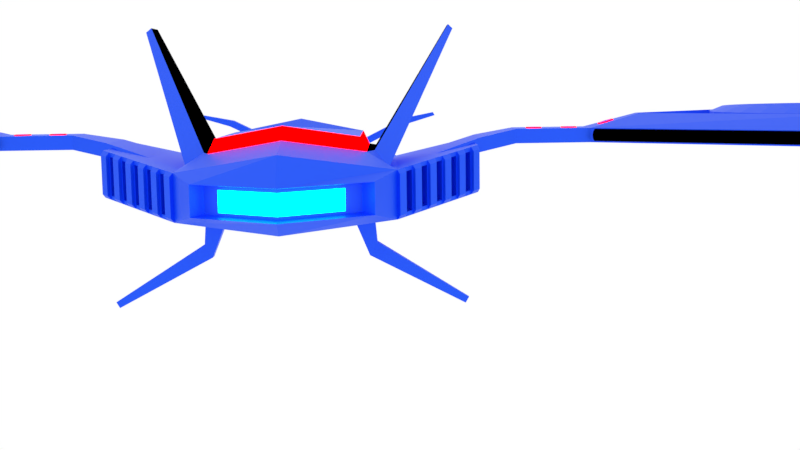 # Source: drone.blend  (saved by Blender 3.5.10; exported with 4.5.12 LTS)
import bpy
from mathutils import Matrix  # noqa: F401  (used for matrix-valued properties, if any)

bpy.ops.wm.read_factory_settings(use_empty=True)
scene = bpy.context.scene
scene.name = 'Scene'

# ---- collections
col_collection_1 = bpy.data.collections.new('Collection 1'); scene.collection.children.link(col_collection_1)

# ---- materials (node trees are filled in below, after node groups)
mat_material_003 = bpy.data.materials.new('Material.003')
mat_material_003.alpha_threshold = 0.0
mat_material_003.roughness = 0.5
mat_material_002 = bpy.data.materials.new('Material.002')
mat_material_002.alpha_threshold = 0.0
mat_material_002.roughness = 0.5
mat_material_002.line_color = (0.0, 0.0, 0.0, 1.0)
mat_material_000 = bpy.data.materials.new('Material.000')
mat_material_000.alpha_threshold = 0.0
mat_material_000.roughness = 0.5
mat_material_001 = bpy.data.materials.new('Material.001')
mat_material_001.alpha_threshold = 0.0
mat_material_001.roughness = 0.5
mat_material_001.line_color = (0.0, 0.0, 0.0, 1.0)

# ---- material node trees
mat_material_003.use_nodes = True; mat_material_003.node_tree.nodes.clear()
_N = mat_material_003.node_tree.nodes; _L = mat_material_003.node_tree.links
n0 = _N.new('ShaderNodeOutputMaterial'); n0.name = 'Material Output'; n0.location = (300, 300)
n1 = _N.new('ShaderNodeBsdfPrincipled'); n1.name = 'Principled BSDF'; n1.location = (-34, 329)
n1.distribution = 'GGX'
n1.subsurface_method = 'RANDOM_WALK_SKIN'
n1.inputs[0].default_value = (0.0, 0.08815, 1.0, 1.0)
n1.inputs[1].default_value = 0.4591
n1.inputs[3].default_value = 1.45
n1.inputs[13].default_value = 0.7318
n1.inputs[27].default_value = (0.0, 0.0, 0.0, 1.0)
n1.inputs[28].default_value = 1.0
_L.new(n1.outputs[0], n0.inputs[0])
n0.is_active_output = True
mat_material_002.use_nodes = True; mat_material_002.node_tree.nodes.clear()
_N = mat_material_002.node_tree.nodes; _L = mat_material_002.node_tree.links
n0 = _N.new('ShaderNodeOutputMaterial'); n0.name = 'Material Output'; n0.location = (300, 300)
n1 = _N.new('ShaderNodeEmission'); n1.name = 'Emission'; n1.location = (19, 463)
n1.inputs[0].default_value = (0.0, 0.8, 0.7612, 1.0)
n1.inputs[1].default_value = 5.0
_L.new(n1.outputs[0], n0.inputs[0])
n0.is_active_output = True
mat_material_000.use_nodes = True; mat_material_000.node_tree.nodes.clear()
_N = mat_material_000.node_tree.nodes; _L = mat_material_000.node_tree.links
n0 = _N.new('ShaderNodeOutputMaterial'); n0.name = 'Material Output'; n0.location = (300, 300)
n0.is_active_output = True
mat_material_001.use_nodes = True; mat_material_001.node_tree.nodes.clear()
_N = mat_material_001.node_tree.nodes; _L = mat_material_001.node_tree.links
n0 = _N.new('ShaderNodeOutputMaterial'); n0.name = 'Material Output'; n0.location = (300, 300)
n1 = _N.new('ShaderNodeEmission'); n1.name = 'Emission'; n1.location = (10, 300)
n1.inputs[0].default_value = (1.0, 0.0, 0.0, 1.0)
n1.inputs[1].default_value = 5.0
_L.new(n1.outputs[0], n0.inputs[0])
n0.is_active_output = True

# ---- world
world_world = bpy.data.worlds.new('World'); scene.world = world_world
world_world.use_nodes = True; world_world.node_tree.nodes.clear()
_N = world_world.node_tree.nodes; _L = world_world.node_tree.links
n0 = _N.new('ShaderNodeOutputWorld'); n0.name = 'World Output'; n0.location = (300, 300)
n1 = _N.new('ShaderNodeBackground'); n1.name = 'Background'; n1.location = (10, 300)
n1.inputs[0].default_value = (1.0, 1.0, 1.0, 1.0)
_L.new(n1.outputs[0], n0.inputs[0])
n0.is_active_output = True
world_world.color = (0.05088, 0.05088, 0.05088)
world_world.use_sun_shadow = False
world_world.sun_shadow_jitter_overblur = 0.0
world_world.cycles.sampling_method = 'MANUAL'

# ---- cameras
cam_camera = bpy.data.cameras.new('Camera')

# ---- meshes
me_cube_001 = bpy.data.meshes.new('Cube.001')
me_cube_001.from_pydata([(2.021, 1.015, -1.887), (0.7269, 0.9351, -0.8462), (2.021, 1.069, -1.887), (0.7269, 1.149, -0.8462), (2.061, 1.015, -1.818), (0.9503, 0.9351, -0.6168), (2.061, 1.069, -1.818), (0.9503, 1.149, -0.6168), (0.9104, 0.9828, -1.302), (0.9104, 1.101, -1.302), (0.999, 1.101, -1.148), (0.999, 0.9828, -1.148), (-2.028, 1.015, -1.887), (-0.7338, 0.9351, -0.8462), (-2.028, 1.069, -1.887), (-0.7338, 1.149, -0.8462), (-2.068, 1.015, -1.818), (-0.9572, 0.9351, -0.6168), (-2.068, 1.069, -1.818), (-0.9572, 1.149, -0.6168), (-0.9173, 0.9828, -1.302), (-0.9173, 1.101, -1.302), (-1.006, 1.101, -1.148), (-1.006, 0.9828, -1.148), (3.668, 0.3186, 0.09433), (3.655, 0.3378, 0.09059), (5.847, 1.924, 0.09059), (3.642, 0.355, 0.07974), (5.835, 1.941, 0.07974), (3.632, 0.3687, 0.06284), (5.825, 1.955, 0.06284), (3.626, 0.3775, 0.04154), (5.819, 1.964, 0.04154), (3.624, 0.3805, 0.01794), (5.816, 1.967, 0.01794), (3.626, 0.3775, -0.005672), (5.819, 1.964, -0.005673), (3.632, 0.3687, -0.02697), (5.825, 1.955, -0.02697), (3.642, 0.355, -0.04387), (5.835, 1.941, -0.04387), (3.655, 0.3378, -0.05472), (5.847, 1.924, -0.05472), (3.668, 0.3186, -0.05846), (3.682, 0.2995, -0.05472), (5.875, 1.886, -0.05472), (5.897, 1.855, -0.02697), (3.711, 0.2598, -0.005672), (3.713, 0.2567, 0.01794), (5.897, 1.855, 0.06284), (3.695, 0.2822, 0.07974), (5.887, 1.868, 0.07974), (5.875, 1.886, 0.09059), (3.655, -0.2975, 0.09059), (5.847, -1.884, 0.09059), (3.642, -0.3148, 0.07974), (5.835, -1.901, 0.07974), (3.632, -0.3285, 0.06284), (5.825, -1.915, 0.06284), (3.626, -0.3373, 0.04154), (5.819, -1.923, 0.04154), (3.624, -0.3403, 0.01794), (5.816, -1.926, 0.01794), (3.626, -0.3373, -0.005672), (5.819, -1.923, -0.005673), (3.632, -0.3285, -0.02697), (5.825, -1.915, -0.02697), (3.642, -0.3148, -0.04387), (5.835, -1.901, -0.04387), (3.655, -0.2975, -0.05472), (5.847, -1.884, -0.05472), (3.668, -0.2784, -0.05846), (3.695, -0.242, -0.04387), (5.887, -1.828, -0.04387), (3.705, -0.2283, -0.02697), (3.711, -0.2195, -0.005672), (5.906, -1.803, 0.01794), (3.711, -0.2195, 0.04154), (5.904, -1.806, 0.04154), (3.705, -0.2283, 0.06284), (5.897, -1.814, 0.06284), (5.875, -1.845, 0.09059), (-3.675, 0.3186, 0.09433), (-3.661, 0.3378, 0.09059), (-5.854, 1.924, 0.09059), (-3.649, 0.355, 0.07974), (-5.842, 1.941, 0.07974), (-3.639, 0.3687, 0.06284), (-5.832, 1.955, 0.06284), (-3.633, 0.3775, 0.04154), (-5.825, 1.964, 0.04154), (-3.63, 0.3805, 0.01794), (-5.823, 1.967, 0.01794), (-3.633, 0.3775, -0.005672), (-5.825, 1.964, -0.005673), (-3.639, 0.3687, -0.02697), (-5.832, 1.955, -0.02697), (-3.649, 0.355, -0.04387), (-5.842, 1.941, -0.04387), (-5.854, 1.924, -0.05472), (-3.675, 0.3186, -0.05846), (-5.894, 1.868, -0.04387), (-3.718, 0.2598, -0.005672), (-5.913, 1.843, 0.01794), (-3.711, 0.2685, 0.06284), (-5.894, 1.868, 0.07974), (-3.661, -0.2975, 0.09059), (-5.854, -1.884, 0.09059), (-3.649, -0.3148, 0.07974), (-5.842, -1.901, 0.07974), (-3.639, -0.3285, 0.06284), (-5.832, -1.915, 0.06284), (-3.633, -0.3373, 0.04154), (-5.825, -1.923, 0.04154), (-3.63, -0.3403, 0.01794), (-5.823, -1.926, 0.01794), (-3.633, -0.3373, -0.005672), (-5.825, -1.923, -0.005673), (-3.639, -0.3285, -0.02697), (-5.832, -1.915, -0.02697), (-3.649, -0.3148, -0.04387), (-5.842, -1.901, -0.04387), (-3.661, -0.2975, -0.05472), (-5.854, -1.884, -0.05472), (-3.675, -0.2784, -0.05846), (-3.689, -0.2593, -0.05472), (-5.882, -1.845, -0.05472), (-3.702, -0.242, -0.04387), (-5.894, -1.828, -0.04387), (-5.904, -1.814, -0.02697), (-3.718, -0.2195, -0.005672), (-5.911, -1.806, -0.005673), (-3.72, -0.2165, 0.01794), (-3.718, -0.2195, 0.04154), (-5.911, -1.806, 0.04154), (-3.711, -0.2283, 0.06284), (-5.904, -1.814, 0.06284), (-3.702, -0.242, 0.07974), (3.843, 0.1203, 0.1779), (3.76, 0.07023, 0.1529), (3.76, -0.02999, 0.1529), (3.847, -0.08696, 0.1665), (3.843, -0.0801, 0.1779), (3.926, -0.02999, 0.2028), (3.935, 0.07366, 0.1931), (3.926, 0.07023, 0.2028), (3.915, 0.06336, 0.1994), (3.388, 0.1272, 0.1036), (3.388, 0.1203, 0.1155), (3.295, 0.07366, 0.1036), (3.301, 0.07023, 0.1155), (3.301, -0.02999, 0.1155), (3.313, -0.02312, 0.1155), (3.388, -0.08696, 0.1036), (3.388, -0.0801, 0.1155), (3.388, -0.06637, 0.1155), (3.475, -0.02999, 0.1155), (3.463, -0.02312, 0.1155), (3.475, 0.07023, 0.1155), (2.95, 0.1272, 0.1036), (2.95, 0.1203, 0.1155), (2.857, 0.07366, 0.1036), (2.863, 0.07023, 0.1155), (2.863, -0.02999, 0.1155), (2.95, -0.08696, 0.1036), (2.95, -0.0801, 0.1155), (2.95, -0.06637, 0.1155), (3.043, -0.03342, 0.1036), (3.037, -0.02999, 0.1155), (3.025, -0.02312, 0.1155), (3.037, 0.07023, 0.1155), (3.025, 0.06336, 0.1155), (-3.853, 0.1272, 0.1665), (-3.85, 0.1203, 0.1779), (-3.767, 0.07023, 0.1529), (-3.767, -0.02999, 0.1529), (-3.85, -0.0801, 0.1779), (-3.85, -0.06637, 0.1779), (-3.933, -0.02999, 0.2028), (-3.933, 0.07023, 0.2028), (-3.395, 0.1203, 0.1155), (-3.308, 0.07023, 0.1155), (-3.32, 0.06336, 0.1155), (-3.302, -0.03342, 0.1036), (-3.308, -0.02999, 0.1155), (-3.32, -0.02312, 0.1155), (-3.395, -0.08696, 0.1036), (-3.395, -0.0801, 0.1155), (-3.395, -0.06637, 0.1155), (-3.488, -0.03342, 0.1036), (-3.482, -0.02999, 0.1155), (-3.47, -0.02312, 0.1155), (-3.488, 0.07366, 0.1036), (-3.482, 0.07023, 0.1155), (-3.47, 0.06336, 0.1155), (-2.957, 0.1203, 0.1155), (-2.864, 0.07366, 0.1036), (-2.87, 0.07023, 0.1155), (-2.864, -0.03342, 0.1036), (-2.87, -0.02999, 0.1155), (-2.882, -0.02312, 0.1155), (-2.957, -0.08696, 0.1036), (-2.957, -0.0801, 0.1155), (-3.05, -0.03342, 0.1036), (-3.044, -0.02999, 0.1155), (-3.032, -0.02312, 0.1155), (-3.044, 0.07023, 0.1155), (-0.003448, -0.8155, 0.2372), (-0.8305, 1.223, 0.08229), (-0.9025, -0.4991, -0.08531), (-7.129, -1.557, 0.06883), (-7.431, -1.465, 0.1698), (-6.502, -1.557, 0.1698), (-7.708, -1.317, 0.1698), (-8.152, -0.8732, 0.06883), (-8.301, 0.6354, 0.1698), (-8.152, 0.9134, 0.1698), (-6.815, 1.628, 0.1698), (-6.502, 1.597, 0.1698), (7.122, -1.557, 0.1698), (7.424, -1.465, 0.06883), (6.808, -1.588, 0.1698), (6.495, -1.557, 0.1698), (6.495, -1.557, 0.06883), (7.702, -1.317, 0.06883), (7.945, -1.117, 0.06883), (8.416, 0.02012, 0.06883), (8.145, 0.9134, 0.1698), (8.145, 0.9134, 0.06883), (7.945, 1.157, 0.06883), (6.495, 1.597, 0.1698), (1.453, -1.243, -0.3464), (-1.46, -1.243, -0.3464), (-1.46, -1.243, -0.6496), (1.975, -1.243, -0.2278), (1.975, -1.243, -0.531), (1.453, -1.631, -0.3464), (1.453, -1.631, -0.6496), (-1.46, -1.631, -0.6496), (1.975, -1.631, -0.2278), (1.975, -1.631, -0.531), (0.002631, -5.12, -1.484), (-0.07737, -3.778, -0.4376), (0.05629, -5.12, -1.484), (0.1363, -3.778, -0.4376), (0.002631, -5.161, -1.427), (-0.07737, -4.098, -0.432), (0.05629, -5.161, -1.427), (0.1363, -4.098, -0.432), (-0.02965, -4.01, -1.002), (0.08858, -4.01, -1.002), (0.08858, -4.098, -0.875), (-0.02965, -4.098, -0.875), (-0.003448, 2.533, -0.6703), (0.6778, 2.071, -0.6703), (0.6778, 2.071, -0.4242), (-0.003448, 2.533, -0.4242), (-0.6847, 2.071, -0.4242), (-0.6847, 2.071, -0.6703), (-0.003448, -3.283, -0.6829), (0.5342, -2.995, -0.6354), (-0.5411, -2.995, -0.6354), (0.6994, -2.952, -0.3654), (-0.003448, -3.283, -0.2338), (-0.7063, -2.952, -0.3654), (-0.003448, -3.248, -0.2941), (-0.003448, 2.463, -0.8816), (-0.003448, 2.463, -0.03745), (1.237, 1.621, -0.2697), (1.237, -0.8508, -0.8248), (1.237, -0.8508, -0.2697), (-0.003448, -1.437, -0.83), (-0.003448, -1.768, -0.03745), (-1.244, -0.8508, -0.8248), (-1.244, -0.8508, -0.2697), (-0.003448, 2.682, -0.7273), (0.9935, 2.006, -0.7273), (0.9935, 2.006, -0.3672), (-0.003448, 2.682, -0.3672), (-1.0, 2.006, -0.3672), (-1.0, 2.006, -0.7273), (-0.003448, 2.488, -0.7019), (0.8529, 1.907, -0.7019), (0.8529, 1.907, -0.3926), (-0.003448, 2.488, -0.3926), (-0.8598, 1.907, -0.3926), (-0.8598, 1.907, -0.7019), (2.191, 0.8357, -0.05268), (2.191, 0.8357, -0.6077), (2.191, -0.8508, -0.6077), (2.191, -0.8508, -0.05268), (-2.198, -0.8508, -0.05268), (-2.198, -0.8508, -0.6077), (-2.198, 0.8357, -0.05268), (1.237, 1.621, -0.8248), (-1.244, 1.621, -0.8248), (-1.244, 1.621, -0.2697), (-2.198, 0.8357, -0.6077), (2.104, 0.907, -0.07241), (2.018, 0.9784, -0.09214), (1.931, 1.05, -0.1119), (1.844, 1.121, -0.1316), (1.757, 1.193, -0.1513), (1.671, 1.264, -0.1711), (1.584, 1.335, -0.1908), (1.497, 1.407, -0.2105), (1.41, 1.478, -0.2303), (1.324, 1.55, -0.25), (2.104, 0.907, -0.6275), (2.018, 0.9784, -0.6472), (1.931, 1.05, -0.6669), (1.844, 1.121, -0.6866), (1.757, 1.193, -0.7064), (1.671, 1.264, -0.7261), (1.584, 1.335, -0.7458), (1.497, 1.407, -0.7656), (1.41, 1.478, -0.7853), (1.324, 1.55, -0.805), (-1.33, 1.55, -0.25), (-1.417, 1.478, -0.2303), (-1.504, 1.407, -0.2105), (-1.591, 1.335, -0.1908), (-1.677, 1.264, -0.1711), (-1.764, 1.193, -0.1513), (-1.851, 1.121, -0.1316), (-1.938, 1.05, -0.1119), (-2.025, 0.9784, -0.09214), (-2.111, 0.907, -0.07241), (-1.33, 1.55, -0.805), (-1.417, 1.478, -0.7853), (-1.504, 1.407, -0.7656), (-1.591, 1.335, -0.7458), (-1.677, 1.264, -0.7261), (-1.764, 1.193, -0.7064), (-1.851, 1.121, -0.6866), (-1.938, 1.05, -0.6669), (-2.025, 0.9784, -0.6472), (-2.111, 0.907, -0.6275), (1.267, 1.664, -0.3141), (1.267, 1.664, -0.7771), (-1.274, 1.664, -0.3141), (-1.274, 1.664, -0.7771), (2.207, 0.8902, -0.1003), (2.207, 0.8902, -0.5633), (-2.214, 0.8902, -0.1003), (-2.214, 0.8902, -0.5633), (1.34, 1.604, -0.2977), (-2.142, 0.9498, -0.1168), (1.34, 1.604, -0.7606), (-2.142, 0.9498, -0.5798), (2.135, 0.9498, -0.1168), (2.034, 1.033, -0.1398), (1.961, 1.093, -0.1563), (1.86, 1.176, -0.1793), (1.788, 1.235, -0.1957), (1.687, 1.319, -0.2187), (1.614, 1.378, -0.2352), (1.513, 1.461, -0.2582), (1.441, 1.521, -0.2746), (2.135, 0.9498, -0.5798), (2.034, 1.033, -0.6028), (1.961, 1.093, -0.6192), (1.86, 1.176, -0.6423), (1.788, 1.235, -0.6587), (1.687, 1.319, -0.6817), (1.614, 1.378, -0.6982), (1.513, 1.461, -0.7212), (1.441, 1.521, -0.7376), (-1.346, 1.604, -0.2977), (-1.448, 1.521, -0.2746), (-1.52, 1.461, -0.2582), (-1.621, 1.378, -0.2352), (-1.693, 1.319, -0.2187), (-1.795, 1.235, -0.1957), (-1.867, 1.176, -0.1793), (-1.968, 1.093, -0.1563), (-2.04, 1.033, -0.1398), (-1.346, 1.604, -0.7606), (-1.448, 1.521, -0.7376), (-1.52, 1.461, -0.7212), (-1.621, 1.378, -0.6982), (-1.693, 1.319, -0.6817), (-1.795, 1.235, -0.6587), (-1.867, 1.176, -0.6423), (-1.968, 1.093, -0.6192), (-2.04, 1.033, -0.6028), (2.097, 0.9134, -0.1237), (2.025, 0.9721, -0.1399), (1.923, 1.056, -0.1631), (1.852, 1.115, -0.1793), (1.75, 1.199, -0.2026), (1.678, 1.258, -0.2188), (1.576, 1.342, -0.242), (1.505, 1.4, -0.2582), (1.403, 1.485, -0.2815), (1.331, 1.543, -0.2977), (2.097, 0.9134, -0.5797), (2.025, 0.9721, -0.5959), (1.923, 1.056, -0.6192), (1.852, 1.115, -0.6354), (1.75, 1.199, -0.6587), (1.678, 1.258, -0.6749), (1.576, 1.342, -0.6981), (1.505, 1.4, -0.7143), (1.403, 1.485, -0.7376), (1.331, 1.543, -0.7538), (-1.338, 1.543, -0.2977), (-1.409, 1.485, -0.2815), (-1.512, 1.4, -0.2582), (-1.583, 1.342, -0.242), (-1.685, 1.258, -0.2188), (-1.757, 1.199, -0.2026), (-1.859, 1.115, -0.1793), (-1.93, 1.056, -0.1631), (-2.032, 0.9721, -0.1399), (-2.104, 0.9134, -0.1237), (-1.338, 1.543, -0.7538), (-1.409, 1.485, -0.7376), (-1.512, 1.4, -0.7143), (-1.583, 1.342, -0.6981), (-1.685, 1.258, -0.6749), (-1.757, 1.199, -0.6587), (-1.859, 1.115, -0.6354), (-1.93, 1.056, -0.6192), (-2.032, 0.9721, -0.5959), (-2.104, 0.9134, -0.5797), (1.953, 0.6112, -0.1809), (1.881, 0.6699, -0.1971), (1.779, 0.754, -0.2204), (1.708, 0.8127, -0.2366), (1.606, 0.8968, -0.2598), (1.534, 0.9554, -0.2761), (1.432, 1.04, -0.2993), (1.361, 1.098, -0.3155), (1.259, 1.182, -0.3388), (1.187, 1.241, -0.355), (1.953, 0.6112, -0.5797), (1.881, 0.6699, -0.5959), (1.779, 0.754, -0.6192), (1.708, 0.8127, -0.6354), (1.606, 0.8968, -0.6587), (1.534, 0.9554, -0.6749), (1.432, 1.04, -0.6981), (1.361, 1.098, -0.7143), (1.259, 1.182, -0.7376), (1.187, 1.241, -0.7538), (-1.194, 1.241, -0.355), (-1.265, 1.182, -0.3388), (-1.368, 1.098, -0.3155), (-1.439, 1.04, -0.2993), (-1.541, 0.9554, -0.2761), (-1.612, 0.8968, -0.2598), (-1.715, 0.8127, -0.2366), (-1.786, 0.754, -0.2204), (-1.888, 0.6699, -0.1971), (-1.959, 0.6112, -0.1809), (-1.194, 1.241, -0.7538), (-1.265, 1.182, -0.7376), (-1.368, 1.098, -0.7143), (-1.439, 1.04, -0.6981), (-1.541, 0.9554, -0.6749), (-1.612, 0.8968, -0.6587), (-1.715, 0.8127, -0.6354), (-1.786, 0.754, -0.6192), (-1.888, 0.6699, -0.5959), (-1.959, 0.6112, -0.5797), (0.6994, -1.082, -0.6799), (0.6994, -1.082, -0.3654), (-0.003448, -1.414, -0.6829), (-0.003448, -1.414, -0.2338), (-0.7063, -1.082, -0.6799), (-0.7063, -1.082, -0.3654), (0.6994, -2.952, -0.6799), (-0.7063, -2.952, -0.6799), (0.5342, -2.995, -0.3948), (-0.003448, -3.248, -0.6377), (-0.5411, -2.995, -0.3948), (0.3402, -4.691, -0.4293), (0.3402, -4.691, -0.5831), (-0.003449, -4.854, -0.5845), (-0.003449, -4.854, -0.365), (-0.3471, -4.691, -0.5831), (-0.3471, -4.691, -0.4293), (-0.3538, -4.414, -0.5143), (-1.896, -4.381, 0.16), (-0.3538, -4.274, -0.5143), (-1.896, -4.307, 0.16), (-0.3015, -4.414, -0.4231), (-1.869, -4.381, 0.2082), (-0.3015, -4.274, -0.4231), (-1.869, -4.307, 0.2082), (-1.438, -4.414, 0.02393), (-1.438, -4.274, 0.02393), (-1.385, -4.274, 0.1152), (-1.385, -4.414, 0.1152), (0.3469, -4.414, -0.5143), (1.889, -4.381, 0.16), (0.3469, -4.274, -0.5143), (1.889, -4.307, 0.16), (0.2946, -4.414, -0.4231), (1.862, -4.381, 0.2082), (0.2946, -4.274, -0.4231), (1.862, -4.307, 0.2082), (1.431, -4.414, 0.02393), (1.431, -4.274, 0.02393), (1.378, -4.274, 0.1152), (1.378, -4.414, 0.1152), (5.861, 1.905, 0.09433), (5.861, 1.905, -0.05846), (3.695, 0.2822, -0.04387), (5.887, 1.868, -0.04387), (3.705, 0.2685, -0.02697), (5.904, 1.846, -0.005673), (5.906, 1.843, 0.01794), (3.711, 0.2598, 0.04154), (5.904, 1.846, 0.04154), (3.705, 0.2685, 0.06284), (3.682, 0.2995, 0.09059), (3.668, -0.2784, 0.09433), (5.861, -1.864, 0.09433), (5.861, -1.864, -0.05846), (3.682, -0.2593, -0.05472), (5.875, -1.845, -0.05472), (5.897, -1.814, -0.02697), (5.904, -1.806, -0.005673), (3.713, -0.2165, 0.01794), (3.695, -0.242, 0.07974), (5.887, -1.828, 0.07974), (3.682, -0.2593, 0.09059), (6.808, 0.1987, 0.05825), (6.808, 0.1294, 0.1354), (6.808, 0.118, 0.1307), (6.808, 0.1596, 0.04689), (6.808, 0.1758, 0.04218), (6.808, 0.192, 0.04689), (6.773, 0.1952, 0.05825), (6.787, 0.1273, 0.1354), (6.789, 0.1161, 0.1307), (6.79, 0.1115, 0.1193), (6.781, 0.1569, 0.04689), (6.778, 0.1728, 0.04218), (6.775, 0.1887, 0.04689), (6.74, 0.1851, 0.05825), (6.762, 0.1316, 0.1307), (6.766, 0.1211, 0.1354), (6.771, 0.1106, 0.1307), (6.773, 0.1062, 0.1193), (6.755, 0.149, 0.04689), (6.749, 0.1639, 0.04218), (6.743, 0.1789, 0.04689), (6.709, 0.1686, 0.05825), (6.741, 0.1204, 0.1307), (6.748, 0.111, 0.1354), (6.754, 0.1015, 0.1307), (6.757, 0.09761, 0.1193), (6.731, 0.1361, 0.04689), (6.722, 0.1496, 0.04218), (6.713, 0.163, 0.04689), (6.682, 0.1464, 0.05825), (6.723, 0.1054, 0.1307), (6.731, 0.09739, 0.1354), (6.739, 0.08935, 0.1307), (6.71, 0.1187, 0.04689), (6.698, 0.1302, 0.04218), (6.687, 0.1416, 0.04689), (6.66, 0.1193, 0.05825), (6.708, 0.08714, 0.1307), (6.717, 0.08083, 0.1354), (6.731, 0.0719, 0.1193), (6.692, 0.09761, 0.04689), (6.679, 0.1066, 0.04218), (6.665, 0.1156, 0.04689), (6.643, 0.08845, 0.05825), (6.697, 0.06628, 0.1307), (6.707, 0.06194, 0.1354), (6.718, 0.05759, 0.1307), (6.679, 0.0735, 0.04689), (6.664, 0.07969, 0.04218), (6.65, 0.08589, 0.04689), (6.633, 0.05496, 0.05825), (6.717, 0.0383, 0.1193), (6.672, 0.04733, 0.04689), (6.656, 0.05049, 0.04218), (6.64, 0.05365, 0.04689), (6.63, 0.02012, 0.05825), (6.688, 0.02012, 0.1307), (6.699, 0.02012, 0.1354), (6.669, 0.02012, 0.04689), (6.653, 0.02012, 0.04218), (6.636, 0.02012, 0.04689), (6.633, -0.01471, 0.05825), (6.712, 0.00102, 0.1307), (6.717, 0.001938, 0.1193), (6.672, -0.007091, 0.04689), (6.656, -0.01025, 0.04218), (6.64, -0.01341, 0.04689), (6.643, -0.04821, 0.05825), (6.697, -0.02604, 0.1307), (6.707, -0.0217, 0.1354), (6.679, -0.03326, 0.04689), (6.664, -0.03945, 0.04218), (6.65, -0.04565, 0.04689), (6.66, -0.07908, 0.05825), (6.708, -0.0469, 0.1307), (6.717, -0.04059, 0.1354), (6.727, -0.03427, 0.1307), (6.692, -0.05737, 0.04689), (6.679, -0.06636, 0.04218), (6.665, -0.07536, 0.04689), (6.682, -0.1061, 0.05825), (6.723, -0.06518, 0.1307), (6.731, -0.05714, 0.1354), (6.739, -0.04911, 0.1307), (6.742, -0.04578, 0.1193), (6.71, -0.07851, 0.04689), (6.698, -0.08995, 0.04218), (6.687, -0.1014, 0.04689), (6.709, -0.1283, 0.05825), (6.741, -0.08018, 0.1307), (6.748, -0.07073, 0.1354), (6.754, -0.06129, 0.1307), (6.757, -0.05737, 0.1193), (6.731, -0.09585, 0.04689), (6.722, -0.1093, 0.04218), (6.713, -0.1228, 0.04689), (6.74, -0.1448, 0.05825), (6.762, -0.09133, 0.1307), (6.766, -0.08083, 0.1354), (6.771, -0.07033, 0.1307), (6.773, -0.06599, 0.1193), (6.755, -0.1087, 0.04689), (6.749, -0.1237, 0.04218), (6.743, -0.1387, 0.04689), (6.773, -0.155, 0.05825), (6.785, -0.09819, 0.1307), (6.787, -0.08705, 0.1354), (6.79, -0.07129, 0.1193), (6.781, -0.1167, 0.04689), (6.778, -0.1326, 0.04218), (6.775, -0.1484, 0.04689), (6.808, -0.1584, 0.05825), (6.808, -0.1005, 0.1307), (6.808, -0.08915, 0.1354), (6.808, -0.1194, 0.04689), (6.808, -0.1355, 0.04218), (6.808, -0.1517, 0.04689), (6.843, -0.155, 0.05825), (6.832, -0.09819, 0.1307), (6.83, -0.08705, 0.1354), (6.826, -0.07129, 0.1193), (6.836, -0.1167, 0.04689), (6.839, -0.1326, 0.04218), (6.842, -0.1484, 0.04689), (6.877, -0.1448, 0.05825), (6.854, -0.09133, 0.1307), (6.85, -0.08083, 0.1354), (6.846, -0.07033, 0.1307), (6.844, -0.06599, 0.1193), (6.862, -0.1087, 0.04689), (6.868, -0.1237, 0.04218), (6.874, -0.1387, 0.04689), (6.908, -0.1283, 0.05825), (6.875, -0.08018, 0.1307), (6.869, -0.07073, 0.1354), (6.863, -0.06129, 0.1307), (6.86, -0.05737, 0.1193), (6.886, -0.09585, 0.04689), (6.895, -0.1093, 0.04218), (6.904, -0.1228, 0.04689), (6.935, -0.1061, 0.05825), (6.894, -0.06518, 0.1307), (6.886, -0.05714, 0.1354), (6.878, -0.04911, 0.1307), (6.907, -0.07851, 0.04689), (6.918, -0.08995, 0.04218), (6.93, -0.1014, 0.04689), (6.957, -0.07908, 0.05825), (6.909, -0.0469, 0.1307), (6.899, -0.04059, 0.1354), (6.89, -0.03427, 0.1307), (6.886, -0.03166, 0.1193), (6.924, -0.05737, 0.04689), (6.938, -0.06636, 0.04218), (6.951, -0.07536, 0.04689), (6.973, -0.04821, 0.05825), (6.92, -0.02604, 0.1307), (6.909, -0.0217, 0.1354), (6.937, -0.03326, 0.04689), (6.952, -0.03945, 0.04218), (6.967, -0.04565, 0.04689), (6.983, -0.01471, 0.05825), (6.927, -0.003414, 0.1307), (6.904, 0.001019, 0.1307), (6.9, 0.001938, 0.1193), (6.945, -0.007091, 0.04689), (6.961, -0.01025, 0.04218), (6.977, -0.01341, 0.04689), (6.987, 0.02012, 0.05825), (6.918, 0.02012, 0.1354), (6.948, 0.02012, 0.04689), (6.964, 0.02012, 0.04218), (6.98, 0.02012, 0.04689), (6.983, 0.05496, 0.05825), (6.927, 0.04365, 0.1307), (6.904, 0.03922, 0.1307), (6.9, 0.0383, 0.1193), (6.945, 0.04733, 0.04689), (6.961, 0.05049, 0.04218), (6.977, 0.05365, 0.04689), (6.973, 0.08845, 0.05825), (6.92, 0.06628, 0.1307), (6.909, 0.06194, 0.1354), (6.937, 0.0735, 0.04689), (6.952, 0.07969, 0.04218), (6.967, 0.08589, 0.04689), (6.957, 0.1193, 0.05825), (6.909, 0.08714, 0.1307), (6.899, 0.08083, 0.1354), (6.89, 0.07451, 0.1307), (6.886, 0.0719, 0.1193), (6.924, 0.09761, 0.04689), (6.938, 0.1066, 0.04218), (6.951, 0.1156, 0.04689), (6.935, 0.1464, 0.05825), (6.894, 0.1054, 0.1307), (6.886, 0.09739, 0.1354), (6.878, 0.08935, 0.1307), (6.907, 0.1187, 0.04689), (6.918, 0.1302, 0.04218), (6.93, 0.1416, 0.04689), (6.908, 0.1686, 0.05825), (6.875, 0.1204, 0.1307), (6.869, 0.111, 0.1354), (6.863, 0.1015, 0.1307), (6.86, 0.09761, 0.1193), (6.886, 0.1361, 0.04689), (6.895, 0.1496, 0.04218), (6.904, 0.163, 0.04689), (6.877, 0.1851, 0.05825), (6.854, 0.1316, 0.1307), (6.85, 0.1211, 0.1354), (6.846, 0.1106, 0.1307), (6.844, 0.1062, 0.1193), (6.862, 0.149, 0.04689), (6.868, 0.1639, 0.04218), (6.874, 0.1789, 0.04689), (6.843, 0.1952, 0.05825), (6.83, 0.1273, 0.1354), (6.827, 0.1161, 0.1307), (6.826, 0.1115, 0.1193), (6.836, 0.1569, 0.04689), (6.839, 0.1728, 0.04218), (6.842, 0.1887, 0.04689), (6.846, -0.01806, 0.1276), (6.858, -0.0005401, 0.1276), (6.77, -0.01806, 0.1276), (6.829, -0.02976, 0.1276), (6.861, 0.03065, 0.1276), (6.838, 0.06501, 0.1276), (6.778, 0.06501, 0.1276), (6.808, -0.03387, 0.1276), (6.788, -0.02976, 0.1276), (6.819, 0.07307, 0.1276), (6.763, 0.05011, 0.1276), (6.754, 0.02012, 0.1276), (6.798, 0.07307, 0.1276), (6.83, -0.01256, 0.1485), (6.845, 0.005078, 0.1485), (6.776, -0.001717, 0.1485), (6.816, -0.01843, 0.1485), (6.845, 0.03516, 0.1485), (6.823, 0.05643, 0.1485), (6.793, -0.01619, 0.1485), (6.772, 0.03516, 0.1485), (6.793, 0.05643, 0.1485), (6.808, 0.05943, 0.1485), (6.808, 1.628, 0.2708), (6.808, 1.477, 0.3335), (6.808, 1.325, 0.2708), (6.808, 1.262, 0.1193), (6.808, 1.325, -0.03214), (6.808, 1.477, -0.09487), (6.808, 1.628, -0.03214), (6.495, 1.597, 0.2708), (6.524, 1.449, 0.3335), (6.554, 1.3, 0.2708), (6.566, 1.239, 0.1193), (6.554, 1.3, -0.03214), (6.524, 1.449, -0.09487), (6.495, 1.597, -0.03214), (6.193, 1.668, 0.2708), (6.251, 1.366, 0.3335), (6.309, 1.226, 0.2708), (6.333, 1.168, 0.1193), (6.309, 1.226, -0.03214), (6.251, 1.366, -0.09487), (6.193, 1.668, -0.03214), (5.915, 1.357, 0.2708), (5.999, 1.231, 0.3335), (6.083, 1.105, 0.2708), (6.118, 1.053, 0.1193), (6.083, 1.105, -0.03214), (5.999, 1.231, -0.09487), (5.915, 1.357, -0.03214), (5.671, 1.157, 0.2708), (5.778, 1.05, 0.3335), (5.886, 0.9429, 0.2708), (5.93, 0.8985, 0.1193), (5.886, 0.9429, -0.03214), (5.778, 1.05, -0.09487), (5.671, 1.157, -0.03214), (5.471, 0.9134, 0.2708), (5.597, 0.8293, 0.3335), (5.723, 0.7451, 0.2708), (5.775, 0.7103, 0.1193), (5.723, 0.7451, -0.03214), (5.597, 0.8293, -0.09487), (5.471, 0.9134, -0.03214), (5.323, 0.6354, 0.2708), (5.463, 0.5775, 0.3335), (5.603, 0.5195, 0.2708), (5.661, 0.4955, 0.1193), (5.603, 0.5195, -0.03214), (5.463, 0.5775, -0.09487), (5.323, 0.6354, -0.03214), (5.231, 0.3338, 0.2708), (5.38, 0.3043, 0.3335), (5.528, 0.2747, 0.2708), (5.59, 0.2625, 0.1193), (5.528, 0.2747, -0.03214), (5.38, 0.3043, -0.09487), (5.231, 0.3338, -0.03214), (5.2, 0.02012, 0.2708), (5.352, 0.02012, 0.3335), (5.503, 0.02012, 0.2708), (5.566, 0.02012, 0.1193), (5.503, 0.02012, -0.03214), (5.352, 0.02012, -0.09487), (5.2, 0.02012, -0.03214), (5.231, -0.2936, 0.2708), (5.38, -0.264, 0.3335), (5.528, -0.2345, 0.2708), (5.59, -0.2222, 0.1193), (5.528, -0.2345, -0.03214), (5.38, -0.264, -0.09487), (5.231, -0.2936, -0.03214), (5.323, -0.5952, 0.2708), (5.463, -0.5372, 0.3335), (5.603, -0.4793, 0.2708), (5.661, -0.4553, 0.1193), (5.603, -0.4793, -0.03214), (5.463, -0.5372, -0.09487), (5.323, -0.5952, -0.03214), (5.471, -0.8732, 0.2708), (5.597, -0.789, 0.3335), (5.723, -0.7049, 0.2708), (5.775, -0.67, 0.1193), (5.723, -0.7049, -0.03214), (5.597, -0.789, -0.09487), (5.471, -0.8732, -0.03214), (5.671, -1.117, 0.2708), (5.778, -1.01, 0.3335), (5.886, -0.9027, 0.2708), (5.93, -0.8583, 0.1193), (5.886, -0.9027, -0.03214), (5.778, -1.01, -0.09487), (5.671, -1.117, -0.03214), (5.915, -1.317, 0.2708), (5.999, -1.191, 0.3335), (6.083, -1.065, 0.2708), (6.118, -1.013, 0.1193), (6.083, -1.065, -0.03214), (5.999, -1.191, -0.09487), (5.915, -1.317, -0.03214), (6.193, -1.609, 0.2708), (6.251, -1.325, 0.3335), (6.309, -1.186, 0.2708), (6.333, -1.128, 0.1193), (6.309, -1.186, -0.03214), (6.251, -1.325, -0.09487), (6.193, -1.609, -0.03214), (6.495, -1.557, 0.2708), (6.524, -1.408, 0.3335), (6.554, -1.26, 0.2708), (6.566, -1.198, 0.1193), (6.554, -1.26, -0.03214), (6.524, -1.408, -0.09487), (6.495, -1.557, -0.03214), (6.808, -1.588, 0.2708), (6.808, -1.436, 0.3335), (6.808, -1.285, 0.2708), (6.808, -1.222, 0.1193), (6.808, -1.285, -0.03214), (6.808, -1.436, -0.09487), (6.808, -1.588, -0.03214), (7.122, -1.557, 0.2708), (7.092, -1.408, 0.3335), (7.063, -1.26, 0.2708), (7.051, -1.198, 0.1193), (7.063, -1.26, -0.03214), (7.092, -1.408, -0.09487), (7.122, -1.557, -0.03214), (7.424, -1.465, 0.2708), (7.366, -1.325, 0.3335), (7.308, -1.186, 0.2708), (7.284, -1.128, 0.1193), (7.308, -1.186, -0.03214), (7.366, -1.325, -0.09487), (7.424, -1.465, -0.03214), (7.702, -1.317, 0.2708), (7.617, -1.191, 0.3335), (7.533, -1.065, 0.2708), (7.498, -1.013, 0.1193), (7.533, -1.065, -0.03214), (7.617, -1.191, -0.09487), (7.702, -1.317, -0.03214), (7.945, -1.117, 0.2708), (7.838, -1.01, 0.3335), (7.731, -0.9027, 0.2708), (7.687, -0.8583, 0.1193), (7.731, -0.9027, -0.03214), (7.838, -1.01, -0.09487), (7.945, -1.117, -0.03214), (8.145, -0.8732, 0.2708), (8.019, -0.789, 0.3335), (7.893, -0.7049, 0.2708), (7.841, -0.67, 0.1193), (7.893, -0.7049, -0.03214), (8.019, -0.789, -0.09487), (8.145, -0.8732, -0.03214), (8.294, -0.5952, 0.2708), (8.154, -0.5372, 0.3335), (8.014, -0.4793, 0.2708), (7.956, -0.4553, 0.1193), (8.014, -0.4793, -0.03214), (8.154, -0.5372, -0.09487), (8.294, -0.5952, -0.03214), (8.385, -0.2936, 0.2708), (8.237, -0.264, 0.3335), (8.088, -0.2345, 0.2708), (8.027, -0.2222, 0.1193), (8.088, -0.2345, -0.03214), (8.237, -0.264, -0.09487), (8.385, -0.2936, -0.03214), (8.416, 0.02012, 0.2708), (8.265, 0.02012, 0.3335), (8.113, 0.02012, 0.2708), (8.051, 0.02012, 0.1193), (8.113, 0.02012, -0.03214), (8.265, 0.02012, -0.09487), (8.416, 0.02012, -0.03214), (8.385, 0.3338, 0.2708), (8.237, 0.3043, 0.3335), (8.088, 0.2747, 0.2708), (8.027, 0.2625, 0.1193), (8.088, 0.2747, -0.03214), (8.237, 0.3043, -0.09487), (8.385, 0.3338, -0.03214), (8.294, 0.6354, 0.2708), (8.154, 0.5775, 0.3335), (8.014, 0.5195, 0.2708), (7.956, 0.4955, 0.1193), (8.014, 0.5195, -0.03214), (8.154, 0.5775, -0.09487), (8.294, 0.6354, -0.03214), (8.145, 0.9134, 0.2708), (8.019, 0.8293, 0.3335), (7.893, 0.7451, 0.2708), (7.841, 0.7103, 0.1193), (7.893, 0.7451, -0.03214), (8.019, 0.8293, -0.09487), (8.145, 0.9134, -0.03214), (7.945, 1.157, 0.2708), (7.838, 1.05, 0.3335), (7.731, 0.9429, 0.2708), (7.687, 0.8985, 0.1193), (7.731, 0.9429, -0.03214), (7.838, 1.05, -0.09487), (7.945, 1.157, -0.03214), (7.702, 1.357, 0.2708), (7.617, 1.231, 0.3335), (7.533, 1.105, 0.2708), (7.498, 1.053, 0.1193), (7.533, 1.105, -0.03214), (7.617, 1.231, -0.09487), (7.702, 1.357, -0.03214), (7.424, 1.506, 0.2708), (7.366, 1.366, 0.3335), (7.308, 1.226, 0.2708), (7.284, 1.168, 0.1193), (7.308, 1.226, -0.03214), (7.366, 1.366, -0.09487), (7.424, 1.506, -0.03214), (7.122, 1.597, 0.2708), (7.092, 1.449, 0.3335), (7.063, 1.3, 0.2708), (7.051, 1.239, 0.1193), (7.063, 1.3, -0.03214), (7.092, 1.449, -0.09487), (7.122, 1.597, -0.03214), (5.907, -1.898, 0.1038), (6.209, -1.989, 0.2708), (6.209, 2.03, -0.03214), (5.907, 1.938, -0.07234), (5.907, -1.898, -0.07234), (6.209, -1.989, -0.03214), (6.209, 2.03, 0.2708), (5.907, 1.938, 0.1038), (4.238, -0.07175, 0.2708), (4.238, -0.07175, -0.03214), (4.238, 0.1237, -0.03214), (4.238, 0.1237, 0.2708), (3.617, -0.2438, 0.1038), (3.617, -0.2438, -0.07234), (3.617, 0.2645, -0.07234), (3.617, 0.2645, 0.1038), (2.705, -0.2438, 0.1038), (2.705, -0.2438, -0.07234), (2.705, 0.2645, -0.07234), (2.705, 0.2645, 0.1038), (1.417, -0.6315, -0.2575), (1.782, -0.6315, -0.2541), (1.782, 0.6522, -0.2541), (1.417, 0.6522, -0.2575), (8.166, 1.461, 0.1339), (8.107, -1.47, 0.1565), (8.166, -1.421, 0.1565), (8.107, 1.51, 0.1565), (7.594, 0.8934, 0.2029), (7.094, 1.116, 0.1193), (6.805, 0.1266, 0.1193), (6.023, -0.8532, 0.2029), (6.523, -1.075, 0.1193), (6.727, -0.04857, 0.1193), (6.812, -0.08633, 0.1193), (5.935, 0.8058, 0.2029), (5.713, 0.3054, 0.1193), (6.74, 0.1015, 0.1193), (6.702, 0.01649, 0.1193), (7.682, -0.7655, 0.2029), (7.904, -0.2651, 0.1193), (6.877, -0.06129, 0.1193), (6.915, 0.02375, 0.1193), (3.847, 0.1272, 0.1665), (3.843, 0.1066, 0.1779), (3.847, 0.09974, 0.1665), (3.85, 0.1066, 0.1551), (3.758, 0.07366, 0.1398), (3.771, 0.06336, 0.1563), (3.781, 0.05993, 0.1467), (3.778, 0.06336, 0.1336), (3.767, 0.07023, 0.1301), (3.758, -0.03342, 0.1398), (3.771, -0.02312, 0.1563), (3.781, -0.01969, 0.1467), (3.778, -0.02312, 0.1336), (3.767, -0.02999, 0.1301), (3.843, -0.06637, 0.1779), (3.847, -0.0595, 0.1665), (3.85, -0.06637, 0.1551), (3.935, -0.03342, 0.1931), (3.915, -0.02312, 0.1994), (3.913, -0.01969, 0.1863), (3.922, -0.02312, 0.1766), (3.933, -0.02999, 0.18), (3.913, 0.05993, 0.1863), (3.922, 0.06336, 0.1766), (3.933, 0.07023, 0.18), (3.388, 0.1066, 0.1155), (3.388, 0.09974, 0.1036), (3.388, 0.1066, 0.09168), (3.313, 0.06336, 0.1155), (3.319, 0.05993, 0.1036), (3.301, 0.07023, 0.09168), (3.295, -0.03342, 0.1036), (3.319, -0.01969, 0.1036), (3.301, -0.02999, 0.09168), (3.388, -0.0595, 0.1036), (3.388, -0.0801, 0.09168), (3.481, -0.03342, 0.1036), (3.457, -0.01969, 0.1036), (3.463, -0.02312, 0.09168), (3.481, 0.07366, 0.1036), (3.463, 0.06336, 0.1155), (3.457, 0.05993, 0.1036), (3.463, 0.06336, 0.09168), (2.95, 0.1066, 0.1155), (2.95, 0.09974, 0.1036), (2.95, 0.1066, 0.09168), (2.875, 0.06336, 0.1155), (2.881, 0.05993, 0.1036), (2.863, 0.07023, 0.09168), (2.857, -0.03342, 0.1036), (2.875, -0.02312, 0.1155), (2.881, -0.01969, 0.1036), (2.863, -0.02999, 0.09168), (2.95, -0.0595, 0.1036), (2.95, -0.06637, 0.09168), (3.019, -0.01969, 0.1036), (3.025, -0.02312, 0.09168), (3.043, 0.07366, 0.1036), (3.019, 0.05993, 0.1036), (3.025, 0.06336, 0.09168), (-5.868, 1.905, 0.09433), (-3.661, 0.3378, -0.05472), (-5.868, 1.905, -0.05846), (-3.689, 0.2995, -0.05472), (-5.882, 1.886, -0.05472), (-3.702, 0.2822, -0.04387), (-3.711, 0.2685, -0.02697), (-5.904, 1.855, -0.02697), (-5.911, 1.846, -0.005673), (-3.72, 0.2567, 0.01794), (-3.718, 0.2598, 0.04154), (-5.911, 1.846, 0.04154), (-5.904, 1.855, 0.06284), (-3.702, 0.2822, 0.07974), (-3.689, 0.2995, 0.09059), (-5.882, 1.886, 0.09059), (-3.675, -0.2784, 0.09433), (-5.868, -1.864, 0.09433), (-5.868, -1.864, -0.05846), (-3.711, -0.2283, -0.02697), (-5.913, -1.803, 0.01794), (-5.894, -1.828, 0.07974), (-3.689, -0.2593, 0.09059), (-5.882, -1.845, 0.09059), (-6.815, 0.1987, 0.05825), (-6.815, 0.1294, 0.1354), (-6.815, 0.118, 0.1307), (-6.815, 0.1133, 0.1193), (-6.815, 0.1596, 0.04689), (-6.815, 0.1758, 0.04218), (-6.815, 0.192, 0.04689), (-6.78, 0.1952, 0.05825), (-6.794, 0.1273, 0.1354), (-6.796, 0.1161, 0.1307), (-6.797, 0.1115, 0.1193), (-6.788, 0.1569, 0.04689), (-6.785, 0.1728, 0.04218), (-6.782, 0.1887, 0.04689), (-6.747, 0.1851, 0.05825), (-6.769, 0.1316, 0.1307), (-6.773, 0.1211, 0.1354), (-6.778, 0.1106, 0.1307), (-6.78, 0.1062, 0.1193), (-6.762, 0.149, 0.04689), (-6.756, 0.1639, 0.04218), (-6.749, 0.1789, 0.04689), (-6.716, 0.1686, 0.05825), (-6.748, 0.1204, 0.1307), (-6.754, 0.111, 0.1354), (-6.761, 0.1015, 0.1307), (-6.763, 0.09761, 0.1193), (-6.738, 0.1361, 0.04689), (-6.729, 0.1496, 0.04218), (-6.72, 0.163, 0.04689), (-6.689, 0.1464, 0.05825), (-6.73, 0.1054, 0.1307), (-6.738, 0.09738, 0.1354), (-6.746, 0.08935, 0.1307), (-6.749, 0.08602, 0.1193), (-6.717, 0.1187, 0.04689), (-6.705, 0.1302, 0.04218), (-6.694, 0.1416, 0.04689), (-6.667, 0.1193, 0.05825), (-6.715, 0.08714, 0.1307), (-6.724, 0.08083, 0.1354), (-6.699, 0.09761, 0.04689), (-6.686, 0.1066, 0.04218), (-6.672, 0.1156, 0.04689), (-6.65, 0.08845, 0.05825), (-6.704, 0.06628, 0.1307), (-6.714, 0.06194, 0.1354), (-6.725, 0.05759, 0.1307), (-6.729, 0.05579, 0.1193), (-6.686, 0.0735, 0.04689), (-6.671, 0.07969, 0.04218), (-6.656, 0.08589, 0.04689), (-6.64, 0.05495, 0.05825), (-6.697, 0.04365, 0.1307), (-6.678, 0.04733, 0.04689), (-6.663, 0.05049, 0.04218), (-6.647, 0.05365, 0.04689), (-6.637, 0.02012, 0.05825), (-6.706, 0.02012, 0.1354), (-6.717, 0.02012, 0.1307), (-6.722, 0.02012, 0.1193), (-6.676, 0.02012, 0.04689), (-6.66, 0.02012, 0.04218), (-6.643, 0.02012, 0.04689), (-6.64, -0.01472, 0.05825), (-6.697, -0.003415, 0.1307), (-6.678, -0.007091, 0.04689), (-6.663, -0.01025, 0.04218), (-6.647, -0.01341, 0.04689), (-6.65, -0.04821, 0.05825), (-6.704, -0.02604, 0.1307), (-6.714, -0.0217, 0.1354), (-6.725, -0.01735, 0.1307), (-6.729, -0.01555, 0.1193), (-6.686, -0.03326, 0.04689), (-6.671, -0.03945, 0.04218), (-6.656, -0.04565, 0.04689), (-6.667, -0.07908, 0.05825), (-6.715, -0.0469, 0.1307), (-6.724, -0.04059, 0.1354), (-6.699, -0.05737, 0.04689), (-6.686, -0.06636, 0.04218), (-6.672, -0.07536, 0.04689), (-6.689, -0.1061, 0.05825), (-6.73, -0.06518, 0.1307), (-6.738, -0.05715, 0.1354), (-6.746, -0.04911, 0.1307), (-6.749, -0.04578, 0.1193), (-6.717, -0.07851, 0.04689), (-6.705, -0.08995, 0.04218), (-6.694, -0.1014, 0.04689), (-6.716, -0.1283, 0.05825), (-6.748, -0.08018, 0.1307), (-6.754, -0.07073, 0.1354), (-6.761, -0.06129, 0.1307), (-6.763, -0.05737, 0.1193), (-6.738, -0.09585, 0.04689), (-6.729, -0.1093, 0.04218), (-6.72, -0.1228, 0.04689), (-6.747, -0.1448, 0.05825), (-6.769, -0.09133, 0.1307), (-6.773, -0.08083, 0.1354), (-6.778, -0.07033, 0.1307), (-6.78, -0.06599, 0.1193), (-6.762, -0.1087, 0.04689), (-6.756, -0.1237, 0.04218), (-6.749, -0.1387, 0.04689), (-6.78, -0.155, 0.05825), (-6.792, -0.09819, 0.1307), (-6.794, -0.08705, 0.1354), (-6.797, -0.07129, 0.1193), (-6.788, -0.1167, 0.04689), (-6.785, -0.1326, 0.04218), (-6.782, -0.1484, 0.04689), (-6.815, -0.1584, 0.05825), (-6.815, -0.1005, 0.1307), (-6.815, -0.08915, 0.1354), (-6.815, -0.1194, 0.04689), (-6.815, -0.1355, 0.04218), (-6.815, -0.1517, 0.04689), (-6.85, -0.155, 0.05825), (-6.839, -0.09819, 0.1307), (-6.837, -0.08705, 0.1354), (-6.833, -0.07129, 0.1193), (-6.842, -0.1167, 0.04689), (-6.846, -0.1326, 0.04218), (-6.849, -0.1484, 0.04689), (-6.884, -0.1448, 0.05825), (-6.861, -0.09133, 0.1307), (-6.857, -0.08083, 0.1354), (-6.853, -0.07033, 0.1307), (-6.851, -0.06599, 0.1193), (-6.869, -0.1087, 0.04689), (-6.875, -0.1237, 0.04218), (-6.881, -0.1387, 0.04689), (-6.914, -0.1283, 0.05825), (-6.882, -0.08018, 0.1307), (-6.876, -0.07073, 0.1354), (-6.87, -0.06129, 0.1307), (-6.867, -0.05737, 0.1193), (-6.893, -0.09585, 0.04689), (-6.902, -0.1093, 0.04218), (-6.911, -0.1228, 0.04689), (-6.941, -0.1061, 0.05825), (-6.9, -0.06518, 0.1307), (-6.892, -0.05715, 0.1354), (-6.884, -0.04911, 0.1307), (-6.881, -0.04578, 0.1193), (-6.914, -0.07851, 0.04689), (-6.925, -0.08995, 0.04218), (-6.937, -0.1014, 0.04689), (-6.964, -0.07908, 0.05825), (-6.915, -0.0469, 0.1307), (-6.906, -0.04059, 0.1354), (-6.931, -0.05737, 0.04689), (-6.945, -0.06636, 0.04218), (-6.958, -0.07536, 0.04689), (-6.98, -0.04821, 0.05825), (-6.927, -0.02604, 0.1307), (-6.916, -0.0217, 0.1354), (-6.906, -0.01735, 0.1307), (-6.901, -0.01555, 0.1193), (-6.944, -0.03326, 0.04689), (-6.959, -0.03945, 0.04218), (-6.974, -0.04565, 0.04689), (-6.99, -0.01472, 0.05825), (-6.934, -0.003415, 0.1307), (-6.952, -0.007091, 0.04689), (-6.968, -0.01025, 0.04218), (-6.984, -0.01341, 0.04689), (-6.994, 0.02012, 0.05825), (-6.924, 0.02012, 0.1354), (-6.913, 0.02012, 0.1307), (-6.908, 0.02012, 0.1193), (-6.955, 0.02012, 0.04689), (-6.971, 0.02012, 0.04218), (-6.987, 0.02012, 0.04689), (-6.99, 0.05495, 0.05825), (-6.934, 0.04365, 0.1307), (-6.952, 0.04733, 0.04689), (-6.968, 0.05049, 0.04218), (-6.984, 0.05365, 0.04689), (-6.98, 0.08845, 0.05825), (-6.927, 0.06628, 0.1307), (-6.916, 0.06194, 0.1354), (-6.901, 0.05579, 0.1193), (-6.944, 0.0735, 0.04689), (-6.959, 0.07969, 0.04218), (-6.974, 0.08589, 0.04689), (-6.964, 0.1193, 0.05825), (-6.915, 0.08714, 0.1307), (-6.906, 0.08083, 0.1354), (-6.897, 0.07451, 0.1307), (-6.931, 0.09761, 0.04689), (-6.945, 0.1066, 0.04218), (-6.958, 0.1156, 0.04689), (-6.941, 0.1464, 0.05825), (-6.9, 0.1054, 0.1307), (-6.892, 0.09738, 0.1354), (-6.884, 0.08935, 0.1307), (-6.881, 0.08602, 0.1193), (-6.914, 0.1187, 0.04689), (-6.925, 0.1302, 0.04218), (-6.937, 0.1416, 0.04689), (-6.914, 0.1686, 0.05825), (-6.882, 0.1204, 0.1307), (-6.876, 0.111, 0.1354), (-6.87, 0.1015, 0.1307), (-6.867, 0.09761, 0.1193), (-6.893, 0.1361, 0.04689), (-6.902, 0.1496, 0.04218), (-6.911, 0.163, 0.04689), (-6.884, 0.1851, 0.05825), (-6.861, 0.1316, 0.1307), (-6.857, 0.1211, 0.1354), (-6.853, 0.1106, 0.1307), (-6.851, 0.1062, 0.1193), (-6.869, 0.149, 0.04689), (-6.875, 0.1639, 0.04218), (-6.881, 0.1789, 0.04689), (-6.85, 0.1952, 0.05825), (-6.837, 0.1273, 0.1354), (-6.834, 0.1161, 0.1307), (-6.833, 0.1115, 0.1193), (-6.842, 0.1569, 0.04689), (-6.846, 0.1728, 0.04218), (-6.849, 0.1887, 0.04689), (-6.845, -0.02477, 0.1276), (-6.86, 0.05011, 0.1276), (-6.86, -0.009875, 0.1276), (-6.777, -0.01806, 0.1276), (-6.836, 0.07, 0.1276), (-6.785, 0.06501, 0.1276), (-6.815, -0.03387, 0.1276), (-6.869, 0.02012, 0.1276), (-6.762, 0.009587, 0.1276), (-6.795, -0.02976, 0.1276), (-6.765, 0.04078, 0.1276), (-6.805, 0.07307, 0.1276), (-6.837, -0.01256, 0.1485), (-6.848, 0.04196, 0.1485), (-6.823, -0.01843, 0.1485), (-6.854, 0.01245, 0.1485), (-6.83, 0.05643, 0.1485), (-6.777, 0.01245, 0.1485), (-6.793, -0.01256, 0.1485), (-6.783, 0.04196, 0.1485), (-6.808, -0.01843, 0.1485), (-6.8, 0.05643, 0.1485), (-6.815, 0.05943, 0.1485), (-6.815, 1.628, 0.2708), (-6.815, 1.477, 0.3335), (-6.815, 1.325, 0.2708), (-6.815, 1.262, 0.1193), (-6.815, 1.325, -0.03214), (-6.815, 1.477, -0.09487), (-6.815, 1.628, -0.03214), (-6.502, 1.597, 0.2708), (-6.531, 1.449, 0.3335), (-6.561, 1.3, 0.2708), (-6.573, 1.239, 0.1193), (-6.561, 1.3, -0.03214), (-6.531, 1.449, -0.09487), (-6.502, 1.597, -0.03214), (-6.2, 1.668, 0.2708), (-6.258, 1.366, 0.3335), (-6.316, 1.226, 0.2708), (-6.34, 1.168, 0.1193), (-6.316, 1.226, -0.03214), (-6.258, 1.366, -0.09487), (-6.2, 1.668, -0.03214), (-5.922, 1.357, 0.2708), (-6.006, 1.231, 0.3335), (-6.09, 1.105, 0.2708), (-6.125, 1.053, 0.1193), (-6.09, 1.105, -0.03214), (-6.006, 1.231, -0.09487), (-5.922, 1.357, -0.03214), (-5.678, 1.157, 0.2708), (-5.785, 1.05, 0.3335), (-5.892, 0.9429, 0.2708), (-5.937, 0.8985, 0.1193), (-5.892, 0.9429, -0.03214), (-5.785, 1.05, -0.09487), (-5.678, 1.157, -0.03214), (-5.478, 0.9134, 0.2708), (-5.604, 0.8293, 0.3335), (-5.73, 0.7451, 0.2708), (-5.782, 0.7103, 0.1193), (-5.73, 0.7451, -0.03214), (-5.604, 0.8293, -0.09487), (-5.478, 0.9134, -0.03214), (-5.33, 0.6354, 0.2708), (-5.47, 0.5775, 0.3335), (-5.61, 0.5195, 0.2708), (-5.667, 0.4955, 0.1193), (-5.61, 0.5195, -0.03214), (-5.47, 0.5775, -0.09487), (-5.33, 0.6354, -0.03214), (-5.238, 0.3338, 0.2708), (-5.387, 0.3043, 0.3335), (-5.535, 0.2747, 0.2708), (-5.597, 0.2625, 0.1193), (-5.535, 0.2747, -0.03214), (-5.387, 0.3043, -0.09487), (-5.238, 0.3338, -0.03214), (-5.207, 0.02012, 0.2708), (-5.359, 0.02012, 0.3335), (-5.51, 0.02012, 0.2708), (-5.573, 0.02012, 0.1193), (-5.51, 0.02012, -0.03214), (-5.359, 0.02012, -0.09487), (-5.207, 0.02012, -0.03214), (-5.238, -0.2936, 0.2708), (-5.387, -0.264, 0.3335), (-5.535, -0.2345, 0.2708), (-5.597, -0.2222, 0.1193), (-5.535, -0.2345, -0.03214), (-5.387, -0.264, -0.09487), (-5.238, -0.2936, -0.03214), (-5.33, -0.5952, 0.2708), (-5.47, -0.5372, 0.3335), (-5.61, -0.4793, 0.2708), (-5.667, -0.4553, 0.1193), (-5.61, -0.4793, -0.03214), (-5.47, -0.5372, -0.09487), (-5.33, -0.5952, -0.03214), (-5.478, -0.8732, 0.2708), (-5.604, -0.789, 0.3335), (-5.73, -0.7049, 0.2708), (-5.782, -0.67, 0.1193), (-5.73, -0.7049, -0.03214), (-5.604, -0.789, -0.09487), (-5.478, -0.8732, -0.03214), (-5.678, -1.117, 0.2708), (-5.785, -1.01, 0.3335), (-5.892, -0.9027, 0.2708), (-5.937, -0.8583, 0.1193), (-5.892, -0.9027, -0.03214), (-5.785, -1.01, -0.09487), (-5.678, -1.117, -0.03214), (-5.922, -1.317, 0.2708), (-6.006, -1.191, 0.3335), (-6.09, -1.065, 0.2708), (-6.125, -1.013, 0.1193), (-6.09, -1.065, -0.03214), (-6.006, -1.191, -0.09487), (-5.922, -1.317, -0.03214), (-6.2, -1.609, 0.2708), (-6.258, -1.325, 0.3335), (-6.316, -1.186, 0.2708), (-6.34, -1.128, 0.1193), (-6.316, -1.186, -0.03214), (-6.258, -1.325, -0.09487), (-6.2, -1.609, -0.03214), (-6.502, -1.557, 0.2708), (-6.531, -1.408, 0.3335), (-6.561, -1.26, 0.2708), (-6.573, -1.198, 0.1193), (-6.561, -1.26, -0.03214), (-6.531, -1.408, -0.09487), (-6.502, -1.557, -0.03214), (-6.815, -1.588, 0.2708), (-6.815, -1.436, 0.3335), (-6.815, -1.285, 0.2708), (-6.815, -1.222, 0.1193), (-6.815, -1.285, -0.03214), (-6.815, -1.436, -0.09487), (-6.815, -1.588, -0.03214), (-7.129, -1.557, 0.2708), (-7.099, -1.408, 0.3335), (-7.07, -1.26, 0.2708), (-7.058, -1.198, 0.1193), (-7.07, -1.26, -0.03214), (-7.099, -1.408, -0.09487), (-7.129, -1.557, -0.03214), (-7.431, -1.465, 0.2708), (-7.373, -1.325, 0.3335), (-7.315, -1.186, 0.2708), (-7.291, -1.128, 0.1193), (-7.315, -1.186, -0.03214), (-7.373, -1.325, -0.09487), (-7.431, -1.465, -0.03214), (-7.708, -1.317, 0.2708), (-7.624, -1.191, 0.3335), (-7.54, -1.065, 0.2708), (-7.505, -1.013, 0.1193), (-7.54, -1.065, -0.03214), (-7.624, -1.191, -0.09487), (-7.708, -1.317, -0.03214), (-7.952, -1.117, 0.2708), (-7.845, -1.01, 0.3335), (-7.738, -0.9027, 0.2708), (-7.694, -0.8583, 0.1193), (-7.738, -0.9027, -0.03214), (-7.845, -1.01, -0.09487), (-7.952, -1.117, -0.03214), (-8.152, -0.8732, 0.2708), (-8.026, -0.789, 0.3335), (-7.9, -0.7049, 0.2708), (-7.848, -0.67, 0.1193), (-7.9, -0.7049, -0.03214), (-8.026, -0.789, -0.09487), (-8.152, -0.8732, -0.03214), (-8.301, -0.5952, 0.2708), (-8.161, -0.5372, 0.3335), (-8.021, -0.4793, 0.2708), (-7.963, -0.4553, 0.1193), (-8.021, -0.4793, -0.03214), (-8.161, -0.5372, -0.09487), (-8.301, -0.5952, -0.03214), (-8.392, -0.2936, 0.2708), (-8.244, -0.264, 0.3335), (-8.095, -0.2345, 0.2708), (-8.034, -0.2222, 0.1193), (-8.095, -0.2345, -0.03214), (-8.244, -0.264, -0.09487), (-8.392, -0.2936, -0.03214), (-8.423, 0.02012, 0.2708), (-8.272, 0.02012, 0.3335), (-8.12, 0.02012, 0.2708), (-8.057, 0.02012, 0.1193), (-8.12, 0.02012, -0.03214), (-8.272, 0.02012, -0.09487), (-8.423, 0.02012, -0.03214), (-8.392, 0.3338, 0.2708), (-8.244, 0.3043, 0.3335), (-8.095, 0.2747, 0.2708), (-8.034, 0.2625, 0.1193), (-8.095, 0.2747, -0.03214), (-8.244, 0.3043, -0.09487), (-8.392, 0.3338, -0.03214), (-8.301, 0.6354, 0.2708), (-8.161, 0.5775, 0.3335), (-8.021, 0.5195, 0.2708), (-7.963, 0.4955, 0.1193), (-8.021, 0.5195, -0.03214), (-8.161, 0.5775, -0.09487), (-8.301, 0.6354, -0.03214), (-8.152, 0.9134, 0.2708), (-8.026, 0.8293, 0.3335), (-7.9, 0.7451, 0.2708), (-7.848, 0.7103, 0.1193), (-7.9, 0.7451, -0.03214), (-8.026, 0.8293, -0.09487), (-8.152, 0.9134, -0.03214), (-7.952, 1.157, 0.2708), (-7.845, 1.05, 0.3335), (-7.738, 0.9429, 0.2708), (-7.694, 0.8985, 0.1193), (-7.738, 0.9429, -0.03214), (-7.845, 1.05, -0.09487), (-7.952, 1.157, -0.03214), (-7.708, 1.357, 0.2708), (-7.624, 1.231, 0.3335), (-7.54, 1.105, 0.2708), (-7.505, 1.053, 0.1193), (-7.54, 1.105, -0.03214), (-7.624, 1.231, -0.09487), (-7.708, 1.357, -0.03214), (-7.431, 1.506, 0.2708), (-7.373, 1.366, 0.3335), (-7.315, 1.226, 0.2708), (-7.291, 1.168, 0.1193), (-7.315, 1.226, -0.03214), (-7.373, 1.366, -0.09487), (-7.431, 1.506, -0.03214), (-7.129, 1.597, 0.2708), (-7.099, 1.449, 0.3335), (-7.07, 1.3, 0.2708), (-7.058, 1.239, 0.1193), (-7.07, 1.3, -0.03214), (-7.099, 1.449, -0.09487), (-7.129, 1.597, -0.03214), (-5.914, -1.898, 0.1038), (-6.216, -1.989, 0.2708), (-6.216, 2.03, -0.03214), (-5.914, 1.938, -0.07234), (-5.914, -1.898, -0.07234), (-6.216, -1.989, -0.03214), (-6.216, 2.03, 0.2708), (-5.914, 1.938, 0.1038), (-4.245, -0.07175, 0.2708), (-4.245, -0.07175, -0.03214), (-4.245, 0.1237, -0.03214), (-4.245, 0.1237, 0.2708), (-3.624, -0.2438, 0.1038), (-3.624, -0.2438, -0.07234), (-3.624, 0.2645, -0.07234), (-3.624, 0.2645, 0.1038), (-2.712, -0.2438, 0.1038), (-2.712, -0.2438, -0.07234), (-2.712, 0.2645, -0.07234), (-2.712, 0.2645, 0.1038), (-1.424, -0.6315, -0.2575), (-1.789, -0.6315, -0.2541), (-1.789, 0.6522, -0.2541), (-1.424, 0.6522, -0.2575), (-8.173, 1.461, 0.1339), (-8.114, -1.47, 0.1565), (-8.173, -1.421, 0.1565), (-8.114, 1.51, 0.1565), (-7.601, 0.8934, 0.2029), (-7.1, 1.116, 0.1193), (-6.897, 0.08881, 0.1193), (-6.03, -0.8532, 0.2029), (-6.53, -1.075, 0.1193), (-6.734, -0.04857, 0.1193), (-6.819, -0.08634, 0.1193), (-5.942, 0.8058, 0.2029), (-5.72, 0.3054, 0.1193), (-7.689, -0.7655, 0.2029), (-7.911, -0.2651, 0.1193), (-3.85, 0.1066, 0.1779), (-3.853, 0.09974, 0.1665), (-3.857, 0.1066, 0.1551), (-3.765, 0.07366, 0.1398), (-3.778, 0.06336, 0.1563), (-3.787, 0.05993, 0.1467), (-3.785, 0.06336, 0.1336), (-3.774, 0.07023, 0.1301), (-3.765, -0.03342, 0.1398), (-3.778, -0.02312, 0.1563), (-3.787, -0.01969, 0.1467), (-3.785, -0.02312, 0.1336), (-3.774, -0.02999, 0.1301), (-3.853, -0.08696, 0.1665), (-3.853, -0.0595, 0.1665), (-3.857, -0.06637, 0.1551), (-3.942, -0.03342, 0.1931), (-3.922, -0.02312, 0.1994), (-3.92, -0.01969, 0.1863), (-3.929, -0.02312, 0.1766), (-3.94, -0.02999, 0.18), (-3.942, 0.07366, 0.1931), (-3.922, 0.06336, 0.1994), (-3.92, 0.05993, 0.1863), (-3.929, 0.06336, 0.1766), (-3.94, 0.07023, 0.18), (-3.395, 0.1272, 0.1036), (-3.395, 0.1066, 0.1155), (-3.395, 0.09974, 0.1036), (-3.395, 0.1203, 0.09168), (-3.302, 0.07366, 0.1036), (-3.326, 0.05993, 0.1036), (-3.32, 0.06336, 0.09168), (-3.326, -0.01969, 0.1036), (-3.32, -0.02312, 0.09168), (-3.395, -0.0595, 0.1036), (-3.395, -0.0801, 0.09168), (-3.464, -0.01969, 0.1036), (-3.47, -0.02312, 0.09168), (-3.464, 0.05993, 0.1036), (-3.47, 0.06336, 0.09168), (-2.957, 0.1272, 0.1036), (-2.957, 0.1066, 0.1155), (-2.957, 0.09974, 0.1036), (-2.957, 0.1066, 0.09168), (-2.882, 0.06336, 0.1155), (-2.888, 0.05993, 0.1036), (-2.882, 0.06336, 0.09168), (-2.888, -0.01969, 0.1036), (-2.87, -0.02999, 0.09168), (-2.957, -0.06637, 0.1155), (-2.957, -0.0595, 0.1036), (-2.957, -0.0801, 0.09168), (-3.026, -0.01969, 0.1036), (-3.044, -0.02999, 0.09168), (-3.05, 0.07366, 0.1036), (-3.032, 0.06336, 0.1155), (-3.026, 0.05993, 0.1036), (-3.032, 0.06336, 0.09168), (0.8236, 1.223, 0.08229), (-0.003448, 1.785, 0.2372), (0.8236, -0.4249, 0.08229), (-0.8305, -0.4249, 0.08229), (-0.003448, -0.9237, 0.08306), (-0.003448, 1.903, 0.08306), (0.8956, 1.293, -0.08531), (1.149, -0.4867, -0.2697), (1.149, 1.26, -0.2697), (-1.156, 1.26, -0.2697), (-1.156, -0.4867, -0.2697), (0.9832, 1.028, -0.08531), (2.0, -1.445, 1.384), (2.0, -0.8771, 1.384), (-2.007, -0.8771, 1.384), (-2.007, -1.445, 1.384), (1.946, -1.364, 1.444), (-1.953, -0.9525, 1.444), (0.8956, -0.4991, -0.08531), (-0.9025, 1.293, -0.08531), (-0.9901, -0.2381, -0.08531), (0.9832, -0.2381, -0.08531), (-0.9901, 1.028, -0.08531), (-1.953, -1.364, 1.444), (1.946, -0.9525, 1.444), (1.36, -1.066, -0.3134), (1.36, -1.066, -0.725), (-1.367, -1.066, -0.3134), (-1.367, -1.066, -0.725), (2.068, -1.066, -0.1524), (2.068, -1.066, -0.564), (-2.075, -1.066, -0.1524), (-2.075, -1.066, -0.564), (1.453, -1.243, -0.6496), (-1.982, -1.243, -0.2278), (-1.982, -1.243, -0.531), (-1.46, -1.631, -0.3464), (-1.982, -1.631, -0.2278), (-1.982, -1.631, -0.531), (1.54, -1.725, -0.3771), (1.54, -1.725, -0.5796), (-1.547, -1.725, -0.3771), (-1.547, -1.725, -0.5796), (1.888, -1.725, -0.2979), (1.888, -1.725, -0.5004), (-1.895, -1.725, -0.2979), (-1.895, -1.725, -0.5004), (1.54, -1.391, -0.3771), (1.54, -1.391, -0.5796), (-1.547, -1.391, -0.3771), (-1.547, -1.391, -0.5796), (1.888, -1.391, -0.2979), (1.888, -1.391, -0.5004), (-1.895, -1.391, -0.2979), (-1.895, -1.391, -0.5004), (7.122, -1.557, 0.06883), (7.424, -1.465, 0.1698), (6.808, -1.588, 0.06883), (7.702, -1.317, 0.1698), (7.945, -1.117, 0.1698), (8.145, -0.8732, 0.06883), (8.145, -0.8732, 0.1698), (8.294, -0.5952, 0.06883), (8.294, -0.5952, 0.1698), (8.385, -0.2936, 0.06883), (8.385, -0.2936, 0.1698), (8.416, 0.02012, 0.1698), (8.385, 0.3338, 0.1698), (8.385, 0.3338, 0.06883), (8.294, 0.6354, 0.1698), (8.294, 0.6354, 0.06883), (7.945, 1.157, 0.1698), (7.702, 1.357, 0.06883), (7.702, 1.357, 0.1698), (7.424, 1.506, 0.06883), (7.424, 1.506, 0.1698), (7.122, 1.597, 0.06883), (7.122, 1.597, 0.1698), (6.808, 1.628, 0.06883), (6.808, 1.628, 0.1698), (6.495, 1.597, 0.06883), (6.209, -1.989, 0.1698), (6.209, -1.989, 0.06883), (5.907, -1.898, 0.04506), (5.907, -1.898, -0.01364), (6.209, 2.03, 0.06883), (6.209, 2.03, 0.1698), (5.907, 1.938, -0.01364), (5.907, 1.938, 0.04506), (8.107, -1.47, 0.1414), (8.166, -1.421, 0.1414), (8.166, 1.461, 0.149), (8.107, 1.51, 0.1414), (-7.129, -1.557, 0.1698), (-7.431, -1.465, 0.06883), (-6.815, -1.588, 0.1698), (-6.815, -1.588, 0.06883), (-6.502, -1.557, 0.06883), (-7.708, -1.317, 0.06883), (-7.952, -1.117, 0.06883), (-7.952, -1.117, 0.1698), (-8.152, -0.8732, 0.1698), (-8.301, -0.5952, 0.06883), (-8.301, -0.5952, 0.1698), (-8.392, -0.2936, 0.06883), (-8.392, -0.2936, 0.1698), (-8.423, 0.02012, 0.06883), (-8.423, 0.02012, 0.1698), (-8.392, 0.3338, 0.1698), (-8.392, 0.3338, 0.06883), (-8.301, 0.6354, 0.06883), (-8.152, 0.9134, 0.06883), (-7.952, 1.157, 0.06883), (-7.952, 1.157, 0.1698), (-7.708, 1.357, 0.06883), (-7.708, 1.357, 0.1698), (-7.431, 1.506, 0.06883), (-7.431, 1.506, 0.1698), (-7.129, 1.597, 0.06883), (-7.129, 1.597, 0.1698), (-6.815, 1.628, 0.06883), (-6.502, 1.597, 0.06883), (-6.216, -1.989, 0.1698), (-6.216, -1.989, 0.06883), (-5.914, -1.898, 0.04506), (-5.914, -1.898, -0.01364), (-6.216, 2.03, 0.06883), (-6.216, 2.03, 0.1698), (-5.914, 1.938, -0.01364), (-5.914, 1.938, 0.04506), (-8.114, -1.47, 0.1414), (-8.173, -1.421, 0.1414), (-8.173, 1.461, 0.149), (-8.114, 1.51, 0.1414), (2.244, 0.4584, 0.01288), (2.244, -0.4377, 0.01288), (2.244, 0.4584, -0.1632), (2.244, -0.4377, -0.1632), (-2.25, 0.4584, 0.01288), (-2.25, -0.4377, 0.01288), (-2.25, 0.4584, -0.1632), (-2.25, -0.4377, -0.1632)], [], [(8, 1, 3, 9), (9, 3, 7, 10), (10, 7, 5, 11), (11, 5, 1, 8), (2, 6, 4, 0), (7, 3, 1, 5), (4, 11, 8, 0), (6, 10, 11, 4), (2, 9, 10, 6), (0, 8, 9, 2), (20, 21, 15, 13), (21, 22, 19, 15), (22, 23, 17, 19), (23, 20, 13, 17), (14, 12, 16, 18), (19, 17, 13, 15), (16, 12, 20, 23), (18, 16, 23, 22), (14, 18, 22, 21), (12, 14, 21, 20), (24, 507, 26, 25), (25, 26, 28, 27), (27, 28, 30, 29), (29, 30, 32, 31), (31, 32, 34, 33), (33, 34, 36, 35), (35, 36, 38, 37), (37, 38, 40, 39), (39, 40, 42, 41), (43, 508, 45, 44), (26, 507, 52, 51, 49, 515, 513, 512, 46, 510, 45, 508, 42, 40, 38, 36, 34, 32, 30, 28), (24, 25, 27, 29, 31, 33, 35, 37, 39, 41, 43, 44, 509, 511, 47, 48, 514, 516, 50, 517), (518, 53, 54, 519), (53, 55, 56, 54), (55, 57, 58, 56), (57, 59, 60, 58), (59, 61, 62, 60), (61, 63, 64, 62), (63, 65, 66, 64), (65, 67, 68, 66), (67, 69, 70, 68), (69, 71, 520, 70), (54, 56, 58, 60, 62, 64, 66, 68, 70, 520, 522, 73, 523, 524, 76, 78, 80, 527, 81, 519), (518, 528, 526, 79, 77, 525, 75, 74, 72, 521, 71, 69, 67, 65, 63, 61, 59, 57, 55, 53), (82, 83, 84, 1103), (83, 85, 86, 84), (85, 87, 88, 86), (87, 89, 90, 88), (89, 91, 92, 90), (91, 93, 94, 92), (93, 95, 96, 94), (95, 97, 98, 96), (97, 1104, 99, 98), (84, 86, 88, 90, 92, 94, 96, 98, 99, 1105, 1107, 101, 1110, 1111, 103, 1114, 1115, 105, 1118, 1103), (82, 1117, 1116, 104, 1113, 1112, 102, 1109, 1108, 1106, 100, 1104, 97, 95, 93, 91, 89, 87, 85, 83), (1119, 1120, 107, 106), (106, 107, 109, 108), (108, 109, 111, 110), (110, 111, 113, 112), (112, 113, 115, 114), (114, 115, 117, 116), (116, 117, 119, 118), (118, 119, 121, 120), (120, 121, 123, 122), (122, 123, 1121, 124), (107, 1120, 1126, 1124, 136, 134, 1123, 131, 129, 128, 126, 1121, 123, 121, 119, 117, 115, 113, 111, 109), (1119, 106, 108, 110, 112, 114, 116, 118, 120, 122, 124, 125, 127, 1122, 130, 132, 133, 135, 137, 1125), (1043, 1047, 139, 138), (138, 139, 1048, 1044), (1047, 1052, 140, 139), (139, 140, 1053, 1048), (1052, 141, 142, 140), (140, 142, 1057, 1053), (141, 1060, 143, 142), (142, 143, 1061, 1057), (1060, 144, 145, 143), (143, 145, 146, 1061), (144, 1043, 138, 145), (145, 138, 1044, 146), (147, 149, 150, 148), (148, 150, 1071, 1068), (149, 1074, 151, 150), (150, 151, 152, 1071), (1074, 153, 154, 151), (151, 154, 155, 152), (153, 1079, 156, 154), (154, 156, 157, 155), (1079, 1082, 158, 156), (156, 158, 1083, 157), (1082, 147, 148, 158), (158, 148, 1068, 1083), (159, 161, 162, 160), (160, 162, 1089, 1086), (161, 1092, 163, 162), (162, 163, 1093, 1089), (1092, 164, 165, 163), (163, 165, 166, 1093), (164, 167, 168, 165), (165, 168, 169, 166), (167, 1100, 170, 168), (168, 170, 171, 169), (1100, 159, 160, 170), (170, 160, 1086, 171), (172, 173, 174, 1643), (173, 1640, 1644, 174), (1643, 174, 175, 1648), (174, 1644, 1649, 175), (1648, 175, 176, 1653), (175, 1649, 177, 176), (1653, 176, 178, 1656), (176, 177, 1657, 178), (1656, 178, 179, 1661), (178, 1657, 1662, 179), (1661, 179, 173, 172), (179, 1662, 1640, 173), (1666, 180, 181, 1670), (180, 1667, 182, 181), (1670, 181, 184, 183), (181, 182, 185, 184), (183, 184, 187, 186), (184, 185, 188, 187), (186, 187, 190, 189), (187, 188, 191, 190), (189, 190, 193, 192), (190, 191, 194, 193), (192, 193, 180, 1666), (193, 194, 1667, 180), (1681, 195, 197, 196), (195, 1682, 1685, 197), (196, 197, 199, 198), (197, 1685, 200, 199), (198, 199, 202, 201), (199, 200, 1690, 202), (201, 202, 204, 203), (202, 1690, 205, 204), (203, 204, 206, 1695), (204, 205, 1696, 206), (1695, 206, 195, 1681), (206, 1696, 1682, 195), (1703, 1717, 1701, 207), (1704, 1718, 208, 1700), (209, 1703, 207, 1702), (1717, 1705, 1699, 1701), (1718, 209, 1702, 208), (1705, 1704, 1700, 1699), (1820, 1819, 217, 218), (1817, 1818, 217, 1819), (1817, 1815, 1816, 1818), (1815, 1813, 1814, 1816), (1811, 1810, 216, 1812), (216, 1810, 1809, 215), (215, 1809, 1808, 1807), (1807, 1808, 1805, 1806), (1805, 1803, 1804, 1806), (1803, 1801, 1802, 1804), (1801, 214, 1800, 1802), (214, 1798, 1799, 1800), (213, 1797, 1793, 211), (1794, 1795, 1796, 212), (1792, 210, 1795, 1794), (211, 1793, 210, 1792), (1779, 230, 1778, 1777), (1775, 1777, 1778, 1776), (1775, 1776, 1774, 1773), (1773, 1774, 1772, 1771), (229, 1770, 227, 228), (227, 1768, 1769, 228), (1768, 1766, 1767, 1769), (1766, 1765, 226, 1767), (226, 1765, 1764, 1763), (1763, 1764, 1762, 1761), (1761, 1762, 1760, 1759), (1759, 1760, 1758, 225), (1757, 1755, 220, 224), (221, 222, 223, 1756), (219, 221, 1756, 1754), (1755, 219, 1754, 220), (1733, 1734, 1737, 1736), (232, 1733, 1736, 1735), (233, 232, 1735, 238), (1734, 233, 238, 1737), (234, 231, 236, 239), (235, 234, 239, 240), (231, 1732, 237, 236), (1732, 235, 240, 237), (249, 242, 244, 250), (250, 244, 248, 251), (251, 248, 246, 252), (252, 246, 242, 249), (243, 247, 245, 241), (248, 244, 242, 246), (245, 252, 249, 241), (247, 251, 252, 245), (243, 250, 251, 247), (241, 249, 250, 243), (253, 256, 255, 254), (258, 257, 256, 253), (259, 472, 260, 475), (473, 259, 475, 261), (263, 264, 476, 265), (262, 263, 265, 474), (268, 294, 276, 277), (274, 296, 293, 291), (269, 270, 272, 271), (271, 272, 274, 273), (268, 270, 290, 287), (266, 295, 280, 275), (266, 294, 269, 271, 273, 295), (275, 280, 286, 281), (276, 275, 281, 282), (267, 268, 277, 278), (296, 267, 278, 279), (295, 296, 279, 280), (294, 266, 275, 276), (281, 284, 283, 282), (286, 285, 284, 281), (277, 276, 282, 283), (278, 277, 283, 284), (279, 278, 284, 285), (280, 279, 285, 286), (288, 287, 290, 289), (292, 291, 293, 297), (273, 274, 1726, 1727), (269, 289, 1729, 1725), (269, 294, 288, 289), (295, 273, 292, 297), (332, 322, 372, 381), (310, 300, 352, 361), (298, 287, 342, 350), (328, 329, 417, 416), (295, 328, 377, 341), (322, 332, 420, 410), (321, 331, 380, 371), (300, 310, 398, 388), (301, 311, 362, 353), (310, 311, 399, 398), (337, 297, 345, 349), (331, 321, 409, 419), (309, 310, 361, 360), (311, 301, 389, 399), (330, 320, 370, 379), (327, 326, 414, 415), (312, 302, 354, 363), (320, 330, 418, 408), (317, 294, 339, 348), (302, 312, 400, 390), (326, 325, 375, 376), (308, 309, 397, 396), (359, 350, 342, 343), (347, 349, 345, 344), (339, 338, 346, 348), (367, 358, 357, 366), (365, 356, 355, 364), (363, 354, 353, 362), (361, 352, 351, 360), (340, 341, 377, 368), (369, 378, 379, 370), (371, 380, 381, 372), (373, 382, 383, 374), (375, 384, 385, 376), (311, 312, 363, 362), (299, 309, 360, 351), (323, 333, 382, 373), (329, 330, 379, 378), (300, 299, 351, 352), (308, 298, 350, 359), (334, 324, 374, 383), (313, 314, 365, 364), (318, 296, 340, 368), (325, 335, 384, 375), (331, 332, 381, 380), (302, 301, 353, 354), (336, 326, 376, 385), (315, 316, 367, 366), (320, 319, 369, 370), (327, 337, 349, 347), (294, 268, 338, 339), (333, 334, 383, 382), (304, 303, 355, 356), (296, 295, 341, 340), (307, 317, 348, 346), (322, 321, 371, 372), (287, 288, 343, 342), (316, 306, 358, 367), (335, 336, 385, 384), (306, 305, 357, 358), (297, 293, 344, 345), (305, 315, 366, 357), (324, 323, 373, 374), (268, 307, 346, 338), (314, 304, 356, 365), (328, 318, 368, 377), (288, 308, 359, 343), (293, 327, 347, 344), (303, 313, 364, 355), (319, 329, 378, 369), (386, 396, 436, 426), (408, 418, 458, 448), (396, 397, 437, 436), (397, 387, 427, 437), (417, 407, 447, 457), (395, 394, 434, 435), (388, 398, 438, 428), (406, 416, 456, 446), (393, 392, 432, 433), (399, 389, 429, 439), (299, 298, 386, 387), (309, 299, 387, 397), (333, 323, 411, 421), (312, 313, 401, 400), (298, 308, 396, 386), (324, 334, 422, 412), (330, 331, 419, 418), (301, 300, 388, 389), (335, 325, 413, 423), (314, 315, 403, 402), (319, 318, 406, 407), (326, 336, 424, 414), (332, 333, 421, 420), (303, 302, 390, 391), (337, 327, 415, 425), (316, 317, 405, 404), (321, 320, 408, 409), (317, 307, 395, 405), (334, 335, 423, 422), (305, 304, 392, 393), (306, 316, 404, 394), (323, 322, 410, 411), (315, 305, 393, 403), (336, 337, 425, 424), (307, 306, 394, 395), (304, 314, 402, 392), (318, 328, 416, 406), (325, 324, 412, 413), (313, 303, 391, 401), (329, 319, 407, 417), (445, 435, 434, 444), (443, 433, 432, 442), (441, 431, 430, 440), (439, 429, 428, 438), (437, 427, 426, 436), (446, 456, 457, 447), (448, 458, 459, 449), (450, 460, 461, 451), (452, 462, 463, 453), (454, 464, 465, 455), (398, 399, 439, 438), (419, 409, 449, 459), (407, 406, 446, 447), (400, 401, 441, 440), (410, 420, 460, 450), (409, 408, 448, 449), (402, 403, 443, 442), (421, 411, 451, 461), (411, 410, 450, 451), (404, 405, 445, 444), (412, 422, 462, 452), (413, 412, 452, 453), (405, 395, 435, 445), (423, 413, 453, 463), (415, 414, 454, 455), (394, 404, 444, 434), (414, 424, 464, 454), (416, 417, 457, 456), (403, 393, 433, 443), (425, 415, 455, 465), (418, 419, 459, 458), (392, 402, 442, 432), (387, 386, 426, 427), (420, 421, 461, 460), (401, 391, 431, 441), (389, 388, 428, 429), (422, 423, 463, 462), (390, 400, 440, 430), (391, 390, 430, 431), (424, 425, 465, 464), (466, 468, 469, 467), (468, 470, 471, 469), (468, 466, 472, 259), (471, 470, 473, 264), (470, 468, 259, 473), (467, 469, 263, 262), (466, 467, 262, 472), (469, 471, 264, 263), (476, 261, 481, 482), (475, 260, 478, 479), (264, 473, 261, 476), (472, 262, 474, 260), (478, 477, 480, 479), (479, 480, 482, 481), (261, 475, 479, 481), (474, 265, 480, 477), (260, 474, 477, 478), (265, 476, 482, 480), (491, 484, 486, 492), (492, 486, 490, 493), (493, 490, 488, 494), (494, 488, 484, 491), (485, 489, 487, 483), (490, 486, 484, 488), (487, 494, 491, 483), (489, 493, 494, 487), (485, 492, 493, 489), (483, 491, 492, 485), (503, 504, 498, 496), (504, 505, 502, 498), (505, 506, 500, 502), (506, 503, 496, 500), (497, 495, 499, 501), (502, 500, 496, 498), (499, 495, 503, 506), (501, 499, 506, 505), (497, 501, 505, 504), (495, 497, 504, 503), (41, 42, 508, 43), (44, 45, 510, 509), (509, 510, 46, 511), (511, 46, 512, 47), (47, 512, 513, 48), (48, 513, 515, 514), (514, 515, 49, 516), (516, 49, 51, 50), (50, 51, 52, 517), (517, 52, 507, 24), (71, 521, 522, 520), (521, 72, 73, 522), (72, 74, 523, 73), (74, 75, 524, 523), (75, 525, 76, 524), (525, 77, 78, 76), (77, 79, 80, 78), (79, 526, 527, 80), (526, 528, 81, 527), (528, 518, 519, 81), (529, 535, 537, 531), (530, 536, 537, 531), (531, 537, 538, 1030), (1030, 538, 539, 532), (532, 539, 540, 533), (533, 540, 541, 534), (534, 541, 535, 529), (535, 542, 543, 537), (537, 543, 544, 536), (536, 544, 545, 537), (537, 545, 546, 538), (538, 546, 547, 539), (539, 547, 548, 540), (540, 548, 549, 541), (541, 549, 542, 535), (542, 550, 551, 543), (543, 551, 552, 544), (544, 552, 553, 545), (545, 553, 554, 546), (546, 554, 555, 547), (547, 555, 556, 548), (548, 556, 557, 549), (549, 557, 550, 542), (550, 558, 559, 551), (551, 559, 560, 552), (552, 560, 561, 553), (553, 561, 568, 554), (554, 568, 562, 555), (555, 562, 563, 556), (556, 563, 564, 557), (557, 564, 558, 550), (558, 565, 566, 559), (559, 566, 567, 560), (560, 567, 575, 561), (561, 575, 568), (568, 569, 562), (562, 569, 570, 563), (563, 570, 571, 564), (564, 571, 565, 558), (565, 572, 573, 566), (566, 573, 574, 567), (567, 574, 575), (575, 580, 568), (568, 580, 576, 569), (569, 576, 577, 570), (570, 577, 578, 571), (571, 578, 572, 565), (572, 579, 585, 573), (573, 585, 586, 574), (574, 586, 575), (580, 581, 576), (576, 581, 582, 577), (577, 582, 583, 578), (578, 583, 579, 572), (579, 584, 585), (586, 591, 575), (575, 591, 1038, 580), (580, 1038, 587, 581), (581, 587, 588, 582), (582, 588, 589, 583), (583, 589, 584, 579), (584, 590, 585), (591, 592, 1038), (1038, 592, 593, 587), (587, 593, 594, 588), (588, 594, 595, 589), (589, 595, 590, 584), (590, 596, 597, 585), (585, 597, 598, 586), (586, 598, 591), (592, 599, 593), (593, 599, 600, 594), (594, 600, 601, 595), (595, 601, 596, 590), (596, 602, 603, 597), (597, 603, 604, 598), (598, 604, 605, 591), (591, 605, 1033, 592), (592, 1033, 606, 599), (599, 606, 607, 600), (600, 607, 608, 601), (601, 608, 602, 596), (602, 609, 610, 603), (603, 610, 611, 604), (604, 611, 612, 605), (605, 612, 613, 1033), (1033, 613, 614, 606), (606, 614, 615, 607), (607, 615, 616, 608), (608, 616, 609, 602), (609, 617, 618, 610), (610, 618, 619, 611), (611, 619, 620, 612), (612, 620, 621, 613), (613, 621, 622, 614), (614, 622, 623, 615), (615, 623, 624, 616), (616, 624, 617, 609), (617, 625, 626, 618), (618, 626, 627, 619), (619, 627, 628, 620), (620, 628, 629, 621), (621, 629, 630, 622), (622, 630, 631, 623), (623, 631, 632, 624), (624, 632, 625, 617), (625, 633, 634, 626), (626, 634, 635, 627), (627, 635, 634, 628), (628, 634, 636, 629), (629, 636, 637, 630), (630, 637, 638, 631), (631, 638, 639, 632), (632, 639, 633, 625), (633, 640, 641, 634), (634, 641, 642, 635), (634, 641, 1034, 636), (636, 1034, 643, 637), (637, 643, 644, 638), (638, 644, 645, 639), (639, 645, 640, 633), (640, 646, 647, 641), (641, 647, 648, 642), (641, 647, 649, 1034), (1034, 649, 650, 643), (643, 650, 651, 644), (644, 651, 652, 645), (645, 652, 646, 640), (646, 653, 654, 647), (647, 654, 655, 648), (648, 655, 656, 647), (647, 656, 657, 649), (649, 657, 658, 650), (650, 658, 659, 651), (651, 659, 660, 652), (652, 660, 653, 646), (653, 661, 662, 654), (654, 662, 663, 655), (655, 663, 664, 656), (656, 664, 665, 657), (657, 665, 666, 658), (658, 666, 667, 659), (659, 667, 668, 660), (660, 668, 661, 653), (661, 669, 670, 662), (662, 670, 671, 663), (663, 671, 672, 664), (664, 672, 1041, 665), (665, 1041, 673, 666), (666, 673, 674, 667), (667, 674, 675, 668), (668, 675, 669, 661), (669, 676, 677, 670), (670, 677, 678, 671), (671, 678, 679, 672), (672, 679, 680, 1041), (1041, 680, 681, 673), (673, 681, 682, 674), (674, 682, 683, 675), (675, 683, 676, 669), (676, 684, 685, 677), (677, 685, 686, 678), (678, 686, 692, 679), (679, 692, 680), (680, 687, 681), (681, 687, 688, 682), (682, 688, 689, 683), (683, 689, 684, 676), (684, 690, 691, 685), (685, 691, 686), (692, 693, 680), (680, 693, 694, 687), (687, 694, 695, 688), (688, 695, 696, 689), (689, 696, 690, 684), (690, 697, 691), (691, 698, 686), (686, 698, 692), (693, 699, 694), (694, 699, 700, 695), (695, 700, 701, 696), (696, 701, 697, 690), (697, 702, 703, 691), (691, 703, 698), (698, 704, 692), (692, 704, 705, 693), (693, 705, 706, 699), (699, 706, 707, 700), (700, 707, 708, 701), (701, 708, 702, 697), (702, 709, 710, 703), (703, 710, 711, 698), (698, 711, 704), (705, 712, 706), (706, 712, 713, 707), (707, 713, 714, 708), (708, 714, 709, 702), (709, 715, 716, 710), (710, 716, 717, 711), (711, 717, 718, 704), (704, 718, 719, 705), (705, 719, 720, 712), (712, 720, 721, 713), (713, 721, 722, 714), (714, 722, 715, 709), (715, 723, 724, 716), (716, 724, 725, 717), (717, 725, 726, 718), (718, 726, 719), (719, 727, 720), (720, 727, 728, 721), (721, 728, 729, 722), (722, 729, 723, 715), (723, 730, 731, 724), (724, 731, 732, 725), (725, 732, 733, 726), (726, 733, 734, 719), (719, 734, 735, 727), (727, 735, 736, 728), (728, 736, 737, 729), (729, 737, 730, 723), (730, 738, 739, 731), (731, 739, 740, 732), (732, 740, 741, 733), (733, 741, 742, 734), (734, 742, 743, 735), (735, 743, 744, 736), (736, 744, 745, 737), (737, 745, 738, 730), (738, 746, 748, 739), (739, 748, 747, 740), (740, 747, 748, 741), (741, 748, 749, 742), (742, 749, 750, 743), (743, 750, 751, 744), (744, 751, 752, 745), (745, 752, 746, 738), (746, 529, 531, 748), (747, 530, 531, 748), (748, 531, 1030, 749), (749, 1030, 532, 750), (750, 532, 533, 751), (751, 533, 534, 752), (752, 534, 529, 746), (665, 657, 756), (719, 705, 757), (742, 734, 758, 762), (680, 1041, 753, 754), (1034, 636, 761, 760), (1038, 580, 764), (636, 629, 761), (538, 1030, 765), (613, 1033, 755), (592, 1038, 764), (568, 554, 759, 763), (554, 546, 765, 759), (734, 719, 758), (693, 680, 754), (1033, 592, 764, 755), (629, 621, 761), (657, 649, 760, 756), (1041, 665, 756, 753), (546, 538, 765), (719, 757, 758), (580, 568, 763, 764), (649, 1034, 760), (705, 693, 754, 757), (749, 742, 762), (621, 613, 755, 761), (1030, 749, 762, 765), (763, 759, 774, 773), (765, 762, 771, 775), (757, 754, 770), (753, 756, 766), (759, 765, 774), (758, 757, 770), (760, 761, 772, 769), (758, 770, 771), (754, 766, 767), (765, 775, 774), (761, 768, 772), (756, 760, 769), (764, 773, 768), (755, 764, 768), (754, 753, 766), (764, 763, 773), (754, 767, 770), (761, 755, 768), (756, 769, 766), (762, 758, 771), (776, 783, 784, 777), (777, 784, 785, 778), (778, 785, 786, 779), (779, 786, 787, 780), (780, 787, 788, 781), (781, 788, 789, 782), (783, 790, 791, 784), (784, 791, 792, 785), (785, 792, 793, 786), (786, 793, 794, 787), (787, 794, 795, 788), (788, 795, 796, 789), (790, 797, 798, 791), (791, 798, 799, 792), (792, 799, 800, 793), (793, 800, 801, 794), (794, 801, 802, 795), (795, 802, 803, 796), (797, 804, 805, 798), (798, 805, 806, 799), (799, 806, 807, 800), (800, 807, 808, 801), (801, 808, 809, 802), (802, 809, 810, 803), (804, 811, 812, 805), (805, 812, 813, 806), (806, 813, 814, 807), (807, 814, 815, 808), (808, 815, 816, 809), (809, 816, 817, 810), (811, 818, 819, 812), (812, 819, 820, 813), (813, 820, 821, 814), (814, 821, 822, 815), (815, 822, 823, 816), (816, 823, 824, 817), (818, 825, 826, 819), (819, 826, 827, 820), (820, 827, 828, 821), (821, 828, 829, 822), (822, 829, 830, 823), (823, 830, 831, 824), (825, 832, 833, 826), (826, 833, 834, 827), (827, 834, 835, 828), (828, 835, 836, 829), (829, 836, 837, 830), (830, 837, 838, 831), (832, 839, 840, 833), (833, 840, 841, 834), (834, 841, 842, 835), (835, 842, 843, 836), (836, 843, 844, 837), (837, 844, 845, 838), (839, 846, 847, 840), (840, 847, 848, 841), (841, 848, 849, 842), (842, 849, 850, 843), (843, 850, 851, 844), (844, 851, 852, 845), (846, 853, 854, 847), (847, 854, 855, 848), (848, 855, 856, 849), (849, 856, 857, 850), (850, 857, 858, 851), (851, 858, 859, 852), (853, 860, 861, 854), (854, 861, 862, 855), (855, 862, 863, 856), (856, 863, 864, 857), (857, 864, 865, 858), (858, 865, 866, 859), (860, 867, 868, 861), (861, 868, 869, 862), (862, 869, 870, 863), (863, 870, 871, 864), (864, 871, 872, 865), (865, 872, 873, 866), (867, 874, 875, 868), (868, 875, 876, 869), (869, 876, 877, 870), (870, 877, 878, 871), (871, 878, 879, 872), (872, 879, 880, 873), (874, 881, 882, 875), (875, 882, 883, 876), (876, 883, 884, 877), (877, 884, 885, 878), (878, 885, 886, 879), (879, 886, 887, 880), (881, 888, 889, 882), (882, 889, 890, 883), (883, 890, 891, 884), (884, 891, 892, 885), (885, 892, 893, 886), (886, 893, 894, 887), (888, 895, 896, 889), (889, 896, 897, 890), (890, 897, 898, 891), (891, 898, 899, 892), (892, 899, 900, 893), (893, 900, 901, 894), (895, 902, 903, 896), (896, 903, 904, 897), (897, 904, 905, 898), (898, 905, 906, 899), (899, 906, 907, 900), (900, 907, 908, 901), (902, 909, 910, 903), (903, 910, 911, 904), (904, 911, 912, 905), (905, 912, 913, 906), (906, 913, 914, 907), (907, 914, 915, 908), (909, 916, 917, 910), (910, 917, 918, 911), (911, 918, 919, 912), (912, 919, 920, 913), (913, 920, 921, 914), (914, 921, 922, 915), (916, 923, 924, 917), (917, 924, 925, 918), (918, 925, 926, 919), (919, 926, 927, 920), (920, 927, 928, 921), (921, 928, 929, 922), (923, 930, 931, 924), (924, 931, 932, 925), (925, 932, 933, 926), (926, 933, 934, 927), (927, 934, 935, 928), (928, 935, 936, 929), (930, 937, 938, 931), (931, 938, 939, 932), (932, 939, 940, 933), (933, 940, 941, 934), (934, 941, 942, 935), (935, 942, 943, 936), (937, 944, 945, 938), (938, 945, 946, 939), (939, 946, 947, 940), (940, 947, 948, 941), (941, 948, 949, 942), (942, 949, 950, 943), (944, 951, 952, 945), (945, 952, 953, 946), (946, 953, 954, 947), (947, 954, 955, 948), (948, 955, 956, 949), (949, 956, 957, 950), (951, 958, 959, 952), (952, 959, 960, 953), (953, 960, 961, 954), (954, 961, 962, 955), (955, 962, 963, 956), (956, 963, 964, 957), (958, 965, 966, 959), (959, 966, 967, 960), (960, 967, 968, 961), (961, 968, 969, 962), (962, 969, 970, 963), (963, 970, 971, 964), (965, 972, 973, 966), (966, 973, 974, 967), (967, 974, 975, 968), (968, 975, 976, 969), (969, 976, 977, 970), (970, 977, 978, 971), (972, 979, 980, 973), (973, 980, 981, 974), (974, 981, 982, 975), (975, 982, 983, 976), (976, 983, 984, 977), (977, 984, 985, 978), (979, 986, 987, 980), (980, 987, 988, 981), (981, 988, 989, 982), (982, 989, 990, 983), (983, 990, 991, 984), (984, 991, 992, 985), (986, 993, 994, 987), (987, 994, 995, 988), (988, 995, 996, 989), (989, 996, 997, 990), (990, 997, 998, 991), (991, 998, 999, 992), (993, 776, 777, 994), (994, 777, 778, 995), (995, 778, 779, 996), (996, 779, 780, 997), (997, 780, 781, 998), (998, 781, 782, 999), (220, 1754, 901, 908), (1754, 1756, 894, 901), (1756, 223, 887, 894), (880, 887, 1005, 1004), (224, 220, 908, 915), (224, 915, 1788), (1760, 923, 916, 1758), (1762, 930, 923, 1760), (1764, 937, 930, 1762), (1765, 944, 937, 1764), (1767, 226, 950, 957), (1769, 1767, 957, 964), (228, 1769, 964, 971), (1770, 972, 965, 227), (978, 985, 1791, 1024), (1774, 986, 979, 1772), (1776, 993, 986, 1774), (1776, 1778, 776, 993), (230, 783, 776, 1778), (789, 796, 1003, 1002), (803, 797, 790, 796), (810, 804, 797, 803), (817, 811, 804, 810), (824, 818, 811, 817), (831, 825, 818, 824), (838, 832, 825, 831), (839, 832, 838, 845), (846, 839, 845, 852), (853, 846, 852, 859), (860, 853, 859, 866), (867, 860, 866, 873), (880, 874, 867, 873), (1781, 1783, 1004, 1005), (1787, 1007, 1006, 1785), (1779, 789, 1002, 1784), (880, 1004, 1013, 1009), (1000, 874, 1008, 1012), (881, 874, 1000, 1001), (222, 881, 1001, 1780), (790, 783, 1006, 1007), (1008, 1009, 1013, 1012), (1010, 1011, 1015, 1014), (1007, 1787, 1786, 1003, 1014, 1015), (874, 880, 1009, 1008), (1004, 1783, 1782, 1000, 1012, 1013), (790, 1007, 1015, 1011), (796, 790, 1011, 1010), (1003, 796, 1010, 1014), (1008, 1009, 1010, 1011), (1009, 1010, 1014, 1013), (1015, 1012, 1008, 1011), (1015, 1014, 1018, 1019), (1834, 1833, 1023, 1020), (1012, 1015, 1019, 1016), (1013, 1012, 1016, 1017), (1014, 1013, 1017, 1018), (1020, 1023, 1022, 1021), (1833, 1835, 1022, 1023), (1835, 1836, 1021, 1022), (1836, 1834, 1020, 1021), (579, 584, 590, 842, 835, 828), (723, 730, 738, 996, 989, 982), (646, 653, 661, 912, 905, 898), (1789, 1026, 1025, 1788), (1791, 1027, 1790), (229, 978, 1024, 1790), (915, 922, 1789, 1788), (1758, 916, 1026, 1789), (1772, 979, 1027, 1791), (979, 972, 1790, 1027), (916, 909, 1025, 1026), (1028, 1029, 1030, 719), (1031, 1032, 1034, 1033), (1035, 1036, 1038, 1037), (1039, 1040, 1042, 1041), (1044, 1048, 1049, 1045), (1045, 1049, 1050, 1046), (1046, 1050, 1051), (1046, 1051, 1047, 1043), (1048, 1053, 1054, 1049), (1049, 1054, 1055, 1050), (1050, 1055, 1056, 1051), (1051, 1056, 1052, 1047), (1053, 1057, 1058, 1054), (1054, 1058, 1059, 1055), (1055, 1059, 1056), (1056, 1059, 141, 1052), (1057, 1061, 1062, 1058), (1058, 1062, 1063, 1059), (1059, 1063, 1064), (1059, 1064, 1060, 141), (1061, 146, 1065, 1062), (1062, 1065, 1066, 1063), (1063, 1066, 1067, 1064), (1064, 1067, 144, 1060), (146, 1044, 1045, 1065), (1065, 1045, 1046, 1066), (1066, 1046, 1067), (1067, 1046, 1043, 144), (1068, 1071, 1072, 1069), (1069, 1072, 1073, 1070), (1070, 1073, 149, 147), (1071, 152, 1075, 1072), (1072, 1075, 1076, 1073), (1073, 1076, 1074, 149), (152, 155, 1077, 1075), (1075, 1077, 1078, 1076), (1076, 1078, 153, 1074), (155, 157, 1080, 1077), (1077, 1080, 1081, 1078), (1078, 1081, 1079, 153), (157, 1083, 1084, 1080), (1080, 1084, 1085, 1081), (1081, 1085, 1082, 1079), (1083, 1068, 1069, 1084), (1084, 1069, 1070, 1085), (1085, 1070, 147, 1082), (1086, 1089, 1090, 1087), (1087, 1090, 1091, 1088), (1088, 1091, 161, 159), (1089, 1093, 1094, 1090), (1090, 1094, 1095, 1091), (1091, 1095, 1092, 161), (1093, 166, 1096, 1094), (1094, 1096, 1097, 1095), (1095, 1097, 164, 1092), (166, 169, 1098, 1096), (1096, 1098, 1099, 1097), (1097, 1099, 167, 164), (169, 171, 1101, 1098), (1098, 1101, 1102, 1099), (1099, 1102, 1100, 167), (171, 1086, 1087, 1101), (1101, 1087, 1088, 1102), (1102, 1088, 159, 1100), (1104, 100, 1105, 99), (100, 1106, 1107, 1105), (1106, 1108, 101, 1107), (1108, 1109, 1110, 101), (1109, 102, 1111, 1110), (102, 1112, 103, 1111), (1112, 1113, 1114, 103), (1113, 104, 1115, 1114), (104, 1116, 105, 1115), (1116, 1117, 1118, 105), (1117, 82, 1103, 1118), (124, 1121, 126, 125), (125, 126, 128, 127), (127, 128, 129, 1122), (1122, 129, 131, 130), (130, 131, 1123, 132), (132, 1123, 134, 133), (133, 134, 136, 135), (135, 136, 1124, 137), (137, 1124, 1126, 1125), (1125, 1126, 1120, 1119), (1127, 1129, 1136, 1134), (1128, 1129, 1136, 1135), (1129, 1130, 1137, 1136), (1130, 1131, 1138, 1137), (1131, 1132, 1139, 1138), (1132, 1133, 1140, 1139), (1133, 1127, 1134, 1140), (1134, 1136, 1142, 1141), (1136, 1135, 1143, 1142), (1135, 1136, 1144, 1143), (1136, 1137, 1145, 1144), (1137, 1138, 1146, 1145), (1138, 1139, 1147, 1146), (1139, 1140, 1148, 1147), (1140, 1134, 1141, 1148), (1141, 1142, 1150, 1149), (1142, 1143, 1151, 1150), (1143, 1144, 1152, 1151), (1144, 1145, 1153, 1152), (1145, 1146, 1154, 1153), (1146, 1147, 1155, 1154), (1147, 1148, 1156, 1155), (1148, 1141, 1149, 1156), (1149, 1150, 1158, 1157), (1150, 1151, 1159, 1158), (1151, 1152, 1160, 1159), (1152, 1153, 1161, 1160), (1153, 1154, 1162, 1161), (1154, 1155, 1163, 1162), (1155, 1156, 1164, 1163), (1156, 1149, 1157, 1164), (1157, 1158, 1166, 1165), (1158, 1159, 1167, 1166), (1159, 1160, 1174, 1167), (1160, 1161, 1175, 1174), (1161, 1162, 1168, 1175), (1162, 1163, 1169, 1168), (1163, 1164, 1170, 1169), (1164, 1157, 1165, 1170), (1165, 1166, 1172, 1171), (1166, 1167, 1173, 1172), (1167, 1174, 1173), (1175, 1168, 1176), (1168, 1169, 1177, 1176), (1169, 1170, 1178, 1177), (1170, 1165, 1171, 1178), (1171, 1172, 1180, 1179), (1172, 1173, 1185, 1180), (1173, 1174, 1186, 1185), (1174, 1175, 1187, 1186), (1175, 1176, 1181, 1187), (1176, 1177, 1182, 1181), (1177, 1178, 1183, 1182), (1178, 1171, 1179, 1183), (1179, 1180, 1192, 1184), (1180, 1185, 1192), (1187, 1181, 1188), (1181, 1182, 1189, 1188), (1182, 1183, 1190, 1189), (1183, 1179, 1184, 1190), (1184, 1192, 1191), (1192, 1185, 1198), (1185, 1186, 1198), (1186, 1187, 1200), (1187, 1188, 1193, 1200), (1188, 1189, 1194, 1193), (1189, 1190, 1195, 1194), (1190, 1184, 1191, 1195), (1191, 1192, 1197, 1196), (1192, 1198, 1197), (1198, 1186, 1199), (1186, 1200, 1199), (1200, 1193, 1201), (1193, 1194, 1202, 1201), (1194, 1195, 1203, 1202), (1195, 1191, 1196, 1203), (1196, 1197, 1205, 1204), (1197, 1198, 1206, 1205), (1198, 1199, 1206), (1199, 1200, 1214), (1200, 1201, 1207, 1214), (1201, 1202, 1208, 1207), (1202, 1203, 1209, 1208), (1203, 1196, 1204, 1209), (1204, 1205, 1211, 1210), (1205, 1206, 1212, 1211), (1206, 1199, 1213, 1212), (1199, 1214, 1213), (1214, 1207, 1215), (1207, 1208, 1216, 1215), (1208, 1209, 1217, 1216), (1209, 1204, 1210, 1217), (1210, 1211, 1219, 1218), (1211, 1212, 1220, 1219), (1212, 1213, 1221, 1220), (1213, 1214, 1222, 1221), (1214, 1215, 1223, 1222), (1215, 1216, 1224, 1223), (1216, 1217, 1225, 1224), (1217, 1210, 1218, 1225), (1218, 1219, 1227, 1226), (1219, 1220, 1228, 1227), (1220, 1221, 1229, 1228), (1221, 1222, 1230, 1229), (1222, 1223, 1231, 1230), (1223, 1224, 1232, 1231), (1224, 1225, 1233, 1232), (1225, 1218, 1226, 1233), (1226, 1227, 1235, 1234), (1227, 1228, 1236, 1235), (1228, 1229, 1235, 1236), (1229, 1230, 1237, 1235), (1230, 1231, 1238, 1237), (1231, 1232, 1239, 1238), (1232, 1233, 1240, 1239), (1233, 1226, 1234, 1240), (1234, 1235, 1242, 1241), (1235, 1236, 1243, 1242), (1235, 1237, 1635, 1242), (1237, 1238, 1244, 1635), (1238, 1239, 1245, 1244), (1239, 1240, 1246, 1245), (1240, 1234, 1241, 1246), (1241, 1242, 1248, 1247), (1242, 1243, 1249, 1248), (1242, 1635, 1250, 1248), (1635, 1244, 1251, 1250), (1244, 1245, 1252, 1251), (1245, 1246, 1253, 1252), (1246, 1241, 1247, 1253), (1247, 1248, 1255, 1254), (1248, 1249, 1256, 1255), (1249, 1248, 1257, 1256), (1248, 1250, 1258, 1257), (1250, 1251, 1259, 1258), (1251, 1252, 1260, 1259), (1252, 1253, 1261, 1260), (1253, 1247, 1254, 1261), (1254, 1255, 1263, 1262), (1255, 1256, 1264, 1263), (1256, 1257, 1265, 1264), (1257, 1258, 1266, 1265), (1258, 1259, 1267, 1266), (1259, 1260, 1268, 1267), (1260, 1261, 1269, 1268), (1261, 1254, 1262, 1269), (1262, 1263, 1271, 1270), (1263, 1264, 1272, 1271), (1264, 1265, 1273, 1272), (1265, 1266, 1274, 1273), (1266, 1267, 1275, 1274), (1267, 1268, 1276, 1275), (1268, 1269, 1277, 1276), (1269, 1262, 1270, 1277), (1270, 1271, 1279, 1278), (1271, 1272, 1280, 1279), (1272, 1273, 1287, 1280), (1273, 1274, 1288, 1287), (1274, 1275, 1281, 1288), (1275, 1276, 1282, 1281), (1276, 1277, 1283, 1282), (1277, 1270, 1278, 1283), (1278, 1279, 1285, 1284), (1279, 1280, 1286, 1285), (1280, 1287, 1286), (1288, 1281, 1289), (1281, 1282, 1290, 1289), (1282, 1283, 1291, 1290), (1283, 1278, 1284, 1291), (1284, 1285, 1293, 1292), (1285, 1286, 1293), (1288, 1289, 1294), (1289, 1290, 1295, 1294), (1290, 1291, 1296, 1295), (1291, 1284, 1292, 1296), (1292, 1293, 1297), (1293, 1286, 1298), (1286, 1287, 1299, 1298), (1287, 1288, 1300, 1299), (1288, 1294, 1301, 1300), (1294, 1295, 1302, 1301), (1295, 1296, 1303, 1302), (1296, 1292, 1297, 1303), (1297, 1293, 1305, 1304), (1293, 1298, 1305), (1300, 1301, 1306), (1301, 1302, 1307, 1306), (1302, 1303, 1308, 1307), (1303, 1297, 1304, 1308), (1304, 1305, 1310, 1309), (1305, 1298, 1311, 1310), (1298, 1299, 1319, 1311), (1299, 1300, 1312, 1319), (1300, 1306, 1313, 1312), (1306, 1307, 1314, 1313), (1307, 1308, 1315, 1314), (1308, 1304, 1309, 1315), (1309, 1310, 1317, 1316), (1310, 1311, 1318, 1317), (1311, 1319, 1318), (1312, 1313, 1320), (1313, 1314, 1321, 1320), (1314, 1315, 1322, 1321), (1315, 1309, 1316, 1322), (1316, 1317, 1324, 1323), (1317, 1318, 1325, 1324), (1318, 1319, 1326, 1325), (1319, 1312, 1327, 1326), (1312, 1320, 1328, 1327), (1320, 1321, 1329, 1328), (1321, 1322, 1330, 1329), (1322, 1316, 1323, 1330), (1323, 1324, 1332, 1331), (1324, 1325, 1333, 1332), (1325, 1326, 1334, 1333), (1326, 1327, 1335, 1334), (1327, 1328, 1336, 1335), (1328, 1329, 1337, 1336), (1329, 1330, 1338, 1337), (1330, 1323, 1331, 1338), (1331, 1332, 1340, 1339), (1332, 1333, 1341, 1340), (1333, 1334, 1342, 1341), (1334, 1335, 1343, 1342), (1335, 1336, 1344, 1343), (1336, 1337, 1345, 1344), (1337, 1338, 1346, 1345), (1338, 1331, 1339, 1346), (1339, 1340, 1349, 1347), (1340, 1341, 1348, 1349), (1341, 1342, 1349, 1348), (1342, 1343, 1350, 1349), (1343, 1344, 1351, 1350), (1344, 1345, 1352, 1351), (1345, 1346, 1353, 1352), (1346, 1339, 1347, 1353), (1347, 1349, 1129, 1127), (1348, 1349, 1129, 1128), (1349, 1350, 1130, 1129), (1350, 1351, 1131, 1130), (1351, 1352, 1132, 1131), (1352, 1353, 1133, 1132), (1353, 1347, 1127, 1133), (1266, 1354, 1258), (1312, 1355, 1361), (1343, 1358, 1335), (1288, 1356, 1274), (1635, 1360, 1237), (1237, 1360, 1363, 1230), (1175, 1364, 1359, 1161), (1137, 1365, 1130), (1200, 1362, 1187), (1161, 1359, 1153), (1153, 1359, 1365, 1145), (1335, 1358, 1355, 1327), (1214, 1357, 1362, 1200), (1230, 1363, 1222), (1312, 1361, 1300), (1288, 1361, 1356), (1258, 1354, 1360, 1250), (1274, 1356, 1354, 1266), (1145, 1365, 1137), (1327, 1355, 1312), (1250, 1360, 1635), (1187, 1362, 1364, 1175), (1300, 1361, 1288), (1350, 1358, 1343), (1222, 1363, 1357, 1214), (1130, 1365, 1358, 1350), (1365, 1376, 1370, 1358), (1364, 1373, 1375, 1359), (1355, 1367, 1369, 1361), (1362, 1371, 1364), (1356, 1366, 1354), (1359, 1375, 1365), (1360, 1368, 1374), (1358, 1367, 1355), (1361, 1369, 1356), (1365, 1375, 1376), (1363, 1374, 1372), (1354, 1368, 1360), (1357, 1372, 1371, 1362), (1356, 1369, 1366), (1364, 1371, 1373), (1363, 1372, 1357), (1354, 1366, 1368), (1360, 1374, 1363), (1358, 1370, 1367), (1377, 1378, 1385, 1384), (1378, 1379, 1386, 1385), (1379, 1380, 1387, 1386), (1380, 1381, 1388, 1387), (1381, 1382, 1389, 1388), (1382, 1383, 1390, 1389), (1384, 1385, 1392, 1391), (1385, 1386, 1393, 1392), (1386, 1387, 1394, 1393), (1387, 1388, 1395, 1394), (1388, 1389, 1396, 1395), (1389, 1390, 1397, 1396), (1391, 1392, 1399, 1398), (1392, 1393, 1400, 1399), (1393, 1394, 1401, 1400), (1394, 1395, 1402, 1401), (1395, 1396, 1403, 1402), (1396, 1397, 1404, 1403), (1398, 1399, 1406, 1405), (1399, 1400, 1407, 1406), (1400, 1401, 1408, 1407), (1401, 1402, 1409, 1408), (1402, 1403, 1410, 1409), (1403, 1404, 1411, 1410), (1405, 1406, 1413, 1412), (1406, 1407, 1414, 1413), (1407, 1408, 1415, 1414), (1408, 1409, 1416, 1415), (1409, 1410, 1417, 1416), (1410, 1411, 1418, 1417), (1412, 1413, 1420, 1419), (1413, 1414, 1421, 1420), (1414, 1415, 1422, 1421), (1415, 1416, 1423, 1422), (1416, 1417, 1424, 1423), (1417, 1418, 1425, 1424), (1419, 1420, 1427, 1426), (1420, 1421, 1428, 1427), (1421, 1422, 1429, 1428), (1422, 1423, 1430, 1429), (1423, 1424, 1431, 1430), (1424, 1425, 1432, 1431), (1426, 1427, 1434, 1433), (1427, 1428, 1435, 1434), (1428, 1429, 1436, 1435), (1429, 1430, 1437, 1436), (1430, 1431, 1438, 1437), (1431, 1432, 1439, 1438), (1433, 1434, 1441, 1440), (1434, 1435, 1442, 1441), (1435, 1436, 1443, 1442), (1436, 1437, 1444, 1443), (1437, 1438, 1445, 1444), (1438, 1439, 1446, 1445), (1440, 1441, 1448, 1447), (1441, 1442, 1449, 1448), (1442, 1443, 1450, 1449), (1443, 1444, 1451, 1450), (1444, 1445, 1452, 1451), (1445, 1446, 1453, 1452), (1447, 1448, 1455, 1454), (1448, 1449, 1456, 1455), (1449, 1450, 1457, 1456), (1450, 1451, 1458, 1457), (1451, 1452, 1459, 1458), (1452, 1453, 1460, 1459), (1454, 1455, 1462, 1461), (1455, 1456, 1463, 1462), (1456, 1457, 1464, 1463), (1457, 1458, 1465, 1464), (1458, 1459, 1466, 1465), (1459, 1460, 1467, 1466), (1461, 1462, 1469, 1468), (1462, 1463, 1470, 1469), (1463, 1464, 1471, 1470), (1464, 1465, 1472, 1471), (1465, 1466, 1473, 1472), (1466, 1467, 1474, 1473), (1468, 1469, 1476, 1475), (1469, 1470, 1477, 1476), (1470, 1471, 1478, 1477), (1471, 1472, 1479, 1478), (1472, 1473, 1480, 1479), (1473, 1474, 1481, 1480), (1475, 1476, 1483, 1482), (1476, 1477, 1484, 1483), (1477, 1478, 1485, 1484), (1478, 1479, 1486, 1485), (1479, 1480, 1487, 1486), (1480, 1481, 1488, 1487), (1482, 1483, 1490, 1489), (1483, 1484, 1491, 1490), (1484, 1485, 1492, 1491), (1485, 1486, 1493, 1492), (1486, 1487, 1494, 1493), (1487, 1488, 1495, 1494), (1489, 1490, 1497, 1496), (1490, 1491, 1498, 1497), (1491, 1492, 1499, 1498), (1492, 1493, 1500, 1499), (1493, 1494, 1501, 1500), (1494, 1495, 1502, 1501), (1496, 1497, 1504, 1503), (1497, 1498, 1505, 1504), (1498, 1499, 1506, 1505), (1499, 1500, 1507, 1506), (1500, 1501, 1508, 1507), (1501, 1502, 1509, 1508), (1503, 1504, 1511, 1510), (1504, 1505, 1512, 1511), (1505, 1506, 1513, 1512), (1506, 1507, 1514, 1513), (1507, 1508, 1515, 1514), (1508, 1509, 1516, 1515), (1510, 1511, 1518, 1517), (1511, 1512, 1519, 1518), (1512, 1513, 1520, 1519), (1513, 1514, 1521, 1520), (1514, 1515, 1522, 1521), (1515, 1516, 1523, 1522), (1517, 1518, 1525, 1524), (1518, 1519, 1526, 1525), (1519, 1520, 1527, 1526), (1520, 1521, 1528, 1527), (1521, 1522, 1529, 1528), (1522, 1523, 1530, 1529), (1524, 1525, 1532, 1531), (1525, 1526, 1533, 1532), (1526, 1527, 1534, 1533), (1527, 1528, 1535, 1534), (1528, 1529, 1536, 1535), (1529, 1530, 1537, 1536), (1531, 1532, 1539, 1538), (1532, 1533, 1540, 1539), (1533, 1534, 1541, 1540), (1534, 1535, 1542, 1541), (1535, 1536, 1543, 1542), (1536, 1537, 1544, 1543), (1538, 1539, 1546, 1545), (1539, 1540, 1547, 1546), (1540, 1541, 1548, 1547), (1541, 1542, 1549, 1548), (1542, 1543, 1550, 1549), (1543, 1544, 1551, 1550), (1545, 1546, 1553, 1552), (1546, 1547, 1554, 1553), (1547, 1548, 1555, 1554), (1548, 1549, 1556, 1555), (1549, 1550, 1557, 1556), (1550, 1551, 1558, 1557), (1552, 1553, 1560, 1559), (1553, 1554, 1561, 1560), (1554, 1555, 1562, 1561), (1555, 1556, 1563, 1562), (1556, 1557, 1564, 1563), (1557, 1558, 1565, 1564), (1559, 1560, 1567, 1566), (1560, 1561, 1568, 1567), (1561, 1562, 1569, 1568), (1562, 1563, 1570, 1569), (1563, 1564, 1571, 1570), (1564, 1565, 1572, 1571), (1566, 1567, 1574, 1573), (1567, 1568, 1575, 1574), (1568, 1569, 1576, 1575), (1569, 1570, 1577, 1576), (1570, 1571, 1578, 1577), (1571, 1572, 1579, 1578), (1573, 1574, 1581, 1580), (1574, 1575, 1582, 1581), (1575, 1576, 1583, 1582), (1576, 1577, 1584, 1583), (1577, 1578, 1585, 1584), (1578, 1579, 1586, 1585), (1580, 1581, 1588, 1587), (1581, 1582, 1589, 1588), (1582, 1583, 1590, 1589), (1583, 1584, 1591, 1590), (1584, 1585, 1592, 1591), (1585, 1586, 1593, 1592), (1587, 1588, 1595, 1594), (1588, 1589, 1596, 1595), (1589, 1590, 1597, 1596), (1590, 1591, 1598, 1597), (1591, 1592, 1599, 1598), (1592, 1593, 1600, 1599), (1594, 1595, 1378, 1377), (1595, 1596, 1379, 1378), (1596, 1597, 1380, 1379), (1597, 1598, 1381, 1380), (1598, 1599, 1382, 1381), (1599, 1600, 1383, 1382), (1793, 1509, 1502, 210), (210, 1502, 1495, 1795), (1795, 1495, 1488, 1796), (1481, 1605, 1606, 1488), (1797, 1516, 1509, 1793), (1797, 1829, 1516), (1800, 1799, 1517, 1524), (1802, 1800, 1524, 1531), (1804, 1802, 1531, 1538), (1806, 1804, 1538, 1545), (1808, 1558, 1551, 1805), (1809, 1565, 1558, 1808), (1810, 1572, 1565, 1809), (1812, 216, 1566, 1573), (1579, 1625, 1832, 1586), (1816, 1814, 1580, 1587), (1818, 1816, 1587, 1594), (1818, 1594, 1377, 217), (218, 217, 1377, 1384), (1390, 1603, 1604, 1397), (1404, 1397, 1391, 1398), (1411, 1404, 1398, 1405), (1418, 1411, 1405, 1412), (1425, 1418, 1412, 1419), (1432, 1425, 1419, 1426), (1439, 1432, 1426, 1433), (1440, 1446, 1439, 1433), (1447, 1453, 1446, 1440), (1454, 1460, 1453, 1447), (1461, 1467, 1460, 1454), (1468, 1474, 1467, 1461), (1481, 1474, 1468, 1475), (1822, 1606, 1605, 1824), (1828, 1826, 1607, 1608), (1820, 1825, 1603, 1390), (1481, 1610, 1614, 1605), (1601, 1613, 1609, 1475), (1482, 1602, 1601, 1475), (212, 1821, 1602, 1482), (1391, 1608, 1607, 1384), (1609, 1613, 1614, 1610), (1611, 1615, 1616, 1612), (1608, 1616, 1615, 1604, 1827, 1828), (1475, 1609, 1610, 1481), (1605, 1614, 1613, 1601, 1823, 1824), (1391, 1612, 1616, 1608), (1397, 1611, 1612, 1391), (1604, 1615, 1611, 1397), (1609, 1612, 1611, 1610), (1610, 1614, 1615, 1611), (1616, 1612, 1609, 1613), (1616, 1620, 1619, 1615), (1838, 1621, 1624, 1837), (1613, 1617, 1620, 1616), (1614, 1618, 1617, 1613), (1615, 1619, 1618, 1614), (1621, 1622, 1623, 1624), (1837, 1624, 1623, 1839), (1839, 1623, 1622, 1840), (1840, 1622, 1621, 1838), (1179, 1429, 1436, 1443, 1191, 1184), (1323, 1583, 1590, 1597, 1339, 1331), (1247, 1499, 1506, 1513, 1262, 1254), (1830, 1829, 1626, 1627), (1832, 1831, 1628), (1811, 1831, 1625, 1579), (1516, 1829, 1830, 1523), (1799, 1830, 1627, 1517), (1814, 1832, 1628, 1580), (1580, 1628, 1831, 1573), (1517, 1627, 1626, 1510), (1629, 1631, 1130, 1630), (1632, 1634, 1635, 1633), (1636, 1161, 1187, 1637), (1638, 1274, 1300, 1639), (1640, 1641, 1645, 1644), (1641, 1642, 1646, 1645), (1642, 1647, 1646), (1642, 172, 1643, 1647), (1644, 1645, 1650, 1649), (1645, 1646, 1651, 1650), (1646, 1647, 1652, 1651), (1647, 1643, 1648, 1652), (1649, 1650, 1654, 177), (1650, 1651, 1655, 1654), (1651, 1652, 1655), (1652, 1648, 1653, 1655), (177, 1654, 1658, 1657), (1654, 1655, 1659, 1658), (1655, 1660, 1659), (1655, 1653, 1656, 1660), (1657, 1658, 1663, 1662), (1658, 1659, 1664, 1663), (1659, 1660, 1665, 1664), (1660, 1656, 1661, 1665), (1662, 1663, 1641, 1640), (1663, 1664, 1642, 1641), (1664, 1665, 1642), (1665, 1661, 172, 1642), (1667, 1668, 1671, 182), (1668, 1669, 1672, 1671), (1669, 1666, 1670, 1672), (182, 1671, 1673, 185), (1671, 1672, 1674, 1673), (1672, 1670, 183, 1674), (185, 1673, 1675, 188), (1673, 1674, 1676, 1675), (1674, 183, 186, 1676), (188, 1675, 1677, 191), (1675, 1676, 1678, 1677), (1676, 186, 189, 1678), (191, 1677, 1679, 194), (1677, 1678, 1680, 1679), (1678, 189, 192, 1680), (194, 1679, 1668, 1667), (1679, 1680, 1669, 1668), (1680, 192, 1666, 1669), (1682, 1683, 1686, 1685), (1683, 1684, 1687, 1686), (1684, 1681, 196, 1687), (1685, 1686, 1688, 200), (1686, 1687, 1689, 1688), (1687, 196, 198, 1689), (200, 1688, 1691, 1690), (1688, 1689, 1692, 1691), (1689, 198, 201, 1692), (1690, 1691, 1693, 205), (1691, 1692, 1694, 1693), (1692, 201, 203, 1694), (205, 1693, 1697, 1696), (1693, 1694, 1698, 1697), (1694, 203, 1695, 1698), (1696, 1697, 1683, 1682), (1697, 1698, 1684, 1683), (1698, 1695, 1681, 1684), (1699, 1700, 208, 1702, 207, 1701), (268, 267, 1704, 1705), (274, 209, 1719, 1709), (274, 272, 1703, 209), (267, 296, 1718, 1704), (272, 270, 1717, 1703), (1720, 1706, 1711, 1715), (1707, 1710, 1723, 1712), (268, 1705, 1710, 1707), (1717, 270, 1706, 1720), (270, 268, 1707, 1706), (296, 274, 1709, 1708), (1718, 296, 1708, 1721), (1713, 1714, 1722, 1716), (1711, 1712, 1723, 1715), (1708, 1709, 1714, 1713), (1721, 1708, 1713, 1716), (1709, 1719, 1722, 1714), (1706, 1707, 1712, 1711), (209, 1718, 1721, 1719), (1705, 1717, 1720, 1710), (1719, 1721, 1716, 1722), (1710, 1720, 1715, 1723), (1728, 1724, 231, 234), (1731, 1727, 233, 1734), (289, 290, 1728, 1729), (290, 270, 1724, 1728), (270, 269, 1725, 1724), (291, 292, 1731, 1730), (292, 273, 1727, 1731), (274, 291, 1730, 1726), (1729, 1728, 234, 235), (1724, 1725, 1732, 231), (1725, 1729, 235, 1732), (1726, 1730, 1733, 232), (1730, 1731, 1734, 1733), (1727, 1726, 232, 233), (237, 240, 1743, 1739), (236, 237, 1739, 1738), (1742, 1738, 1746, 1750), (1745, 1741, 1749, 1753), (1735, 1736, 1744, 1740), (1736, 1737, 1745, 1744), (238, 1735, 1740, 1741), (1737, 238, 1741, 1745), (239, 236, 1738, 1742), (240, 239, 1742, 1743), (1749, 1748, 1752, 1753), (1746, 1747, 1751, 1750), (1743, 1742, 1750, 1751), (1738, 1739, 1747, 1746), (1739, 1743, 1751, 1747), (1740, 1744, 1752, 1748), (1744, 1745, 1753, 1752), (1741, 1740, 1748, 1749), (985, 1771, 1791), (1771, 1772, 1791), (922, 225, 1789), (225, 1758, 1789), (972, 1770, 1790), (1770, 229, 1790), (1791, 1790, 1024), (887, 223, 1781, 1005), (223, 222, 1780, 1781), (783, 230, 1785, 1006), (230, 1779, 1784, 1785), (1003, 1786, 1784, 1002), (1786, 1787, 1785, 1784), (1001, 1000, 1782, 1780), (1780, 1782, 1783, 1781), (789, 1779, 1777, 782), (999, 782, 1777, 1775), (999, 1775, 1773, 992), (992, 1773, 1771, 985), (978, 229, 228, 971), (965, 958, 1768, 227), (958, 951, 1766, 1768), (951, 944, 1765, 1766), (950, 226, 1763, 943), (943, 1763, 1761, 936), (936, 1761, 1759, 929), (929, 1759, 225, 922), (909, 1757, 1788, 1025), (1757, 224, 1788), (909, 902, 1755, 1757), (888, 881, 222, 221), (895, 888, 221, 219), (902, 895, 219, 1755), (1586, 1832, 1813), (1813, 1832, 1814), (1523, 1830, 1798), (1798, 1830, 1799), (1573, 1831, 1812), (1812, 1831, 1811), (1832, 1625, 1831), (1488, 1606, 1822, 1796), (1796, 1822, 1821, 212), (1384, 1607, 1826, 218), (218, 1826, 1825, 1820), (1604, 1603, 1825, 1827), (1827, 1825, 1826, 1828), (1602, 1821, 1823, 1601), (1821, 1822, 1824, 1823), (1390, 1383, 1819, 1820), (1600, 1817, 1819, 1383), (1600, 1593, 1815, 1817), (1593, 1586, 1813, 1815), (1579, 1572, 1810, 1811), (1566, 216, 215, 1559), (1559, 215, 1807, 1552), (1552, 1807, 1806, 1545), (1551, 1544, 1803, 1805), (1544, 1537, 1801, 1803), (1537, 1530, 214, 1801), (1530, 1523, 1798, 214), (1510, 1626, 1829, 213), (213, 1829, 1797), (1510, 213, 211, 1503), (1489, 1794, 212, 1482), (1496, 1792, 1794, 1489), (1503, 211, 1792, 1496), (1017, 1016, 1834, 1836), (1018, 1017, 1836, 1835), (1019, 1018, 1835, 1833), (1016, 1019, 1833, 1834), (1618, 1840, 1838, 1617), (1619, 1839, 1840, 1618), (1620, 1837, 1839, 1619), (1617, 1838, 1837, 1620), (766, 769, 772, 768, 773, 774, 775, 771, 770, 767), (1366, 1369, 1367, 1370, 1376, 1375, 1373, 1371, 1372, 1374, 1368)])
me_cube_001.polygons.foreach_set('material_index', [0, 0, 0, 0, 0, 0, 0, 0, 0, 0, 0, 0, 0, 0, 0, 0, 0, 0, 0, 0, 2, 2, 2, 2, 2, 2, 2, 2, 2, 2, 2, 2, 2, 2, 2, 2, 2, 2, 2, 2, 2, 2, 2, 2, 2, 2, 2, 2, 2, 2, 2, 2, 2, 2, 2, 2, 2, 2, 2, 2, 2, 2, 2, 2, 2, 2, 2, 3, 3, 3, 3, 3, 3, 3, 3, 3, 3, 3, 3, 3, 3, 3, 3, 3, 3, 3, 3, 3, 3, 3, 3, 3, 3, 3, 3, 3, 3, 3, 3, 3, 3, 3, 3, 3, 3, 3, 3, 3, 3, 3, 3, 3, 3, 3, 3, 3, 3, 3, 3, 3, 3, 3, 3, 3, 3, 3, 3, 3, 3, 3, 3, 3, 3, 3, 3, 3, 3, 3, 3, 3, 3, 3, 3, 3, 3, 3, 3, 3, 3, 3, 3, 3, 3, 3, 3, 3, 3, 3, 3, 3, 3, 3, 3, 3, 3, 3, 3, 3, 3, 3, 3, 3, 3, 3, 3, 3, 3, 2, 2, 2, 2, 2, 2, 2, 2, 0, 0, 0, 0, 0, 0, 0, 0, 0, 0, 1, 1, 1, 1, 1, 1, 0, 0, 0, 0, 0, 0, 0, 0, 0, 0, 0, 0, 0, 0, 0, 0, 0, 0, 0, 0, 0, 0, 0, 0, 0, 0, 0, 0, 0, 0, 0, 0, 0, 0, 0, 0, 0, 0, 0, 0, 0, 0, 0, 0, 0, 0, 0, 0, 0, 0, 0, 0, 0, 0, 0, 0, 0, 0, 0, 0, 0, 0, 0, 0, 0, 0, 0, 0, 0, 0, 0, 0, 0, 0, 0, 0, 0, 0, 0, 0, 0, 0, 0, 0, 0, 0, 0, 0, 0, 0, 0, 0, 0, 0, 0, 0, 0, 0, 0, 0, 0, 0, 0, 0, 0, 0, 0, 0, 0, 0, 0, 0, 0, 0, 0, 0, 0, 0, 0, 0, 0, 0, 0, 0, 0, 0, 0, 0, 0, 0, 0, 0, 0, 0, 0, 0, 0, 0, 0, 0, 0, 0, 0, 0, 0, 0, 0, 0, 0, 0, 0, 0, 0, 0, 0, 0, 0, 0, 0, 0, 0, 0, 0, 0, 0, 0, 0, 0, 0, 0, 0, 0, 0, 0, 0, 0, 0, 0, 0, 0, 0, 0, 0, 0, 0, 0, 0, 0, 0, 0, 0, 0, 0, 0, 0, 0, 0, 0, 0, 0, 0, 0, 0, 0, 0, 0, 0, 0, 0, 0, 0, 0, 0, 0, 0, 0, 0, 0, 0, 0, 0, 0, 0, 0, 0, 0, 0, 0, 0, 0, 0, 0, 0, 0, 0, 0, 0, 0, 0, 0, 0, 0, 0, 0, 0, 0, 0, 0, 0, 0, 0, 0, 0, 0, 0, 0, 0, 0, 0, 0, 0, 0, 0, 0, 0, 0, 0, 0, 0, 0, 0, 0, 0, 0, 0, 0, 0, 0, 0, 0, 0, 0, 0, 0, 0, 0, 0, 0, 0, 0, 0, 0, 0, 0, 0, 0, 0, 0, 0, 0, 0, 0, 0, 0, 0, 0, 0, 0, 0, 0, 0, 0, 0, 0, 0, 0, 0, 0, 0, 0, 0, 0, 0, 0, 0, 0, 0, 0, 0, 0, 0, 0, 0, 0, 0, 0, 0, 0, 0, 0, 0, 0, 0, 0, 0, 0, 0, 0, 0, 0, 0, 0, 0, 0, 0, 0, 0, 0, 0, 0, 0, 0, 0, 0, 0, 0, 0, 0, 0, 0, 0, 0, 0, 0, 0, 0, 0, 0, 0, 0, 0, 0, 0, 0, 0, 0, 0, 0, 0, 0, 0, 0, 0, 0, 0, 0, 0, 0, 0, 0, 0, 0, 0, 0, 0, 0, 0, 0, 0, 0, 0, 0, 0, 0, 0, 0, 0, 0, 0, 0, 0, 0, 0, 0, 0, 0, 0, 0, 0, 0, 0, 0, 0, 0, 0, 0, 0, 0, 0, 0, 0, 0, 0, 0, 0, 0, 0, 0, 0, 0, 0, 0, 0, 0, 0, 0, 0, 0, 0, 0, 0, 0, 0, 0, 0, 0, 0, 0, 0, 0, 0, 0, 0, 0, 0, 0, 0, 0, 0, 0, 0, 0, 0, 0, 0, 0, 0, 0, 0, 0, 0, 0, 0, 0, 0, 0, 0, 0, 0, 0, 0, 0, 0, 0, 0, 0, 0, 0, 0, 0, 0, 0, 0, 0, 0, 0, 0, 0, 0, 0, 0, 0, 0, 0, 0, 0, 0, 0, 0, 0, 0, 0, 0, 0, 0, 0, 0, 0, 0, 0, 0, 0, 0, 0, 0, 0, 0, 0, 0, 0, 0, 0, 0, 0, 0, 0, 0, 0, 0, 0, 0, 0, 0, 0, 0, 0, 0, 0, 0, 0, 0, 0, 0, 0, 0, 0, 0, 0, 0, 0, 0, 0, 0, 0, 0, 0, 0, 0, 0, 0, 0, 0, 0, 0, 0, 0, 0, 0, 0, 0, 0, 0, 0, 0, 0, 0, 0, 0, 0, 0, 0, 0, 0, 0, 0, 0, 0, 0, 0, 0, 0, 0, 0, 0, 0, 0, 0, 0, 0, 0, 0, 0, 0, 0, 0, 0, 0, 0, 0, 0, 0, 0, 0, 0, 0, 0, 0, 0, 0, 0, 0, 0, 0, 0, 0, 0, 0, 0, 0, 0, 0, 0, 0, 0, 0, 0, 0, 0, 0, 0, 0, 0, 0, 0, 0, 0, 0, 0, 0, 0, 0, 0, 0, 0, 0, 0, 0, 0, 0, 0, 0, 0, 0, 0, 0, 0, 0, 0, 0, 0, 0, 0, 0, 0, 0, 0, 0, 0, 0, 0, 0, 0, 0, 0, 0, 0, 0, 0, 0, 0, 0, 0, 0, 0, 0, 0, 0, 0, 0, 0, 0, 0, 0, 0, 0, 0, 0, 0, 0, 0, 0, 0, 0, 0, 0, 0, 0, 0, 0, 0, 0, 0, 0, 0, 0, 0, 0, 0, 0, 0, 0, 0, 0, 0, 0, 0, 0, 0, 0, 0, 0, 0, 0, 0, 0, 0, 0, 0, 0, 0, 0, 0, 0, 0, 0, 0, 0, 0, 0, 0, 0, 0, 0, 0, 0, 0, 0, 0, 0, 0, 0, 0, 0, 0, 0, 0, 0, 0, 0, 0, 0, 0, 0, 0, 0, 0, 0, 0, 0, 0, 0, 0, 0, 0, 0, 0, 0, 0, 0, 0, 0, 0, 0, 0, 0, 0, 0, 0, 0, 0, 0, 0, 0, 0, 0, 0, 0, 0, 0, 0, 0, 0, 0, 0, 0, 0, 0, 0, 0, 0, 0, 0, 0, 0, 0, 0, 0, 0, 0, 0, 0, 0, 0, 0, 0, 0, 0, 0, 0, 0, 0, 0, 0, 0, 0, 0, 0, 0, 0, 0, 0, 0, 0, 0, 0, 0, 0, 0, 0, 0, 0, 0, 0, 0, 0, 0, 0, 0, 0, 0, 0, 0, 0, 0, 0, 0, 0, 0, 0, 0, 0, 0, 0, 0, 0, 0, 0, 0, 0, 0, 0, 0, 0, 0, 0, 0, 0, 0, 0, 0, 0, 0, 0, 0, 0, 0, 0, 0, 0, 0, 0, 0, 0, 0, 0, 0, 0, 0, 0, 0, 0, 0, 0, 0, 0, 0, 0, 0, 0, 0, 0, 0, 0, 0, 0, 0, 0, 0, 0, 0, 0, 0, 0, 0, 0, 0, 0, 0, 0, 0, 0, 0, 0, 0, 0, 0, 0, 0, 0, 0, 0, 0, 0, 0, 0, 0, 0, 0, 0, 0, 0, 0, 0, 0, 0, 0, 0, 0, 0, 0, 0, 0, 0, 0, 0, 0, 0, 0, 0, 0, 0, 0, 0, 0, 0, 0, 0, 0, 0, 0, 0, 0, 0, 0, 0, 0, 0, 0, 0, 0, 0, 0, 0, 0, 0, 0, 0, 0, 0, 0, 0, 0, 0, 0, 0, 0, 0, 0, 0, 0, 0, 0, 0, 0, 0, 0, 0, 0, 0, 0, 0, 0, 0, 0, 0, 0, 0, 0, 0, 0, 0, 0, 0, 0, 0, 0, 0, 0, 0, 0, 0, 0, 0, 0, 0, 0, 0, 0, 0, 0, 0, 0, 0, 0, 0, 0, 0, 0, 0, 0, 0, 0, 0, 0, 0, 0, 0, 0, 0, 0, 0, 0, 0, 0, 0, 0, 0, 0, 0, 0, 0, 0, 0, 0, 0, 0, 0, 0, 0, 0, 0, 0, 0, 0, 0, 0, 0, 0, 0, 0, 0, 0, 0, 0, 0, 0, 0, 0, 0, 0, 0, 0, 0, 0, 0, 0, 0, 0, 0, 0, 0, 0, 0, 0, 0, 0, 0, 0, 0, 0, 0, 0, 0, 0, 0, 0, 0, 0, 0, 0, 0, 0, 0, 0, 0, 0, 0, 0, 0, 0, 0, 0, 0, 0, 0, 0, 0, 0, 0, 0, 0, 0, 0, 0, 0, 0, 0, 0, 0, 0, 0, 0, 0, 0, 0, 0, 0, 0, 0, 0, 0, 0, 0, 0, 0, 0, 0, 0, 0, 0, 0, 0, 0, 0, 0, 0, 0, 0, 0, 0, 0, 0, 0, 0, 0, 0, 0, 0, 0, 0, 0, 0, 0, 0, 0, 0, 0, 0, 0, 0, 0, 0, 0, 0, 0, 0, 0, 0, 0, 0, 0, 0, 0, 0, 0, 0, 0, 0, 0, 0, 0, 0, 0, 0, 0, 0, 0, 0, 0, 0, 0, 0, 0, 0, 0, 0, 0, 0, 0, 0, 0, 0, 0, 0, 0, 0, 0, 0, 0, 0, 0, 0, 0, 0, 0, 0, 0, 0, 0, 0, 0, 0, 0, 0, 0, 0, 0, 0, 0, 0, 0, 0, 0, 0, 0, 0, 0, 0, 0, 0, 0, 0, 0, 0, 0, 0, 0, 0, 0, 0, 0, 0, 0, 0, 0, 0, 0, 0, 0, 0, 0, 0, 0, 0, 0, 0, 0, 0, 0, 0, 0, 0, 0, 0, 0, 0, 0, 0, 0, 0, 0, 0, 0, 0, 0, 0, 0, 0, 0, 0, 0, 0, 0, 0, 0, 0, 0, 0, 0, 0, 0, 0, 0, 0, 0, 0, 0, 0, 0, 0, 0, 0, 0, 0, 0, 0, 0, 0, 0, 0, 0, 0, 0, 0, 0, 0, 0, 0, 0, 0, 0, 0, 0, 0, 0, 0, 0, 0, 0, 0, 0, 0, 0, 0, 0, 0, 0, 0, 0, 0, 0, 0, 0, 0, 0, 0, 0, 0, 0, 0, 0, 0, 0, 0, 0, 0, 0, 0, 0, 0, 0, 0, 0, 0, 0, 0, 0, 0, 0, 0, 0, 0, 0, 0, 0, 2, 2, 2, 2, 0, 0, 0, 0, 0, 0, 0, 0, 0, 0, 0, 0, 0, 0, 0, 0, 0, 0, 0, 0, 0, 0, 0, 0, 0, 0, 0, 0, 0, 0, 0, 0, 0, 0, 0, 0, 0, 0, 0, 0, 0, 0, 0, 0, 0, 0, 0, 0, 0, 0, 0, 0, 0, 0, 0, 0, 0, 0, 0, 0, 0, 0, 0, 0, 0, 0, 0, 0, 0, 0, 0, 0, 0, 0, 0, 0, 0, 0, 0, 0, 0, 0, 0, 0, 0, 0, 0, 0, 0, 0, 0, 0, 0, 0, 0, 0, 0, 0, 0, 0, 0, 0, 0, 0, 0, 0, 0, 0])
me_cube_001.materials.append(mat_material_003)
me_cube_001.materials.append(mat_material_002)
me_cube_001.materials.append(mat_material_000)
me_cube_001.materials.append(mat_material_001)
me_cube_001.use_remesh_preserve_volume = False
me_cube_001.use_remesh_preserve_attributes = False
me_cube_001.use_mirror_vertex_groups = False
me_cube_001.update()

# ---- objects
ob_camera = bpy.data.objects.new('Camera', cam_camera)
ob_drone = bpy.data.objects.new('drone ', me_cube_001)

# ---- transforms, parenting, visibility, modifiers, constraints
ob_camera.location = (-1.201, 14.09, 5.577)
ob_camera.rotation_euler = (1.445, 0.01447, 3.133)
ob_drone.location = (0.0, 0.0, 4.904)
ob_drone.scale = (1.015, 1.015, 1.015)
ob_drone.lineart.crease_threshold = 0.0

# ---- collection membership
scene.collection.objects.link(ob_camera)
col_collection_1.objects.link(ob_drone)

# ---- scene / render settings (as saved in the file)
scene.camera = ob_camera
scene.frame_start = 1; scene.frame_end = 250; scene.frame_set(1)
scene.render.engine = 'CYCLES'
scene.render.resolution_percentage = 50
scene.render.dither_intensity = 0.0
scene.cycles.use_denoising = False
scene.cycles.samples = 128
scene.cycles.sampling_pattern = 'TABULATED_SOBOL'
scene.cycles.use_adaptive_sampling = False
scene.cycles.use_light_tree = False
scene.cycles.blur_glossy = 0.0
scene.cycles.sample_clamp_indirect = 0.0
scene.view_settings.view_transform = 'Standard'
bpy.context.view_layer.update()
